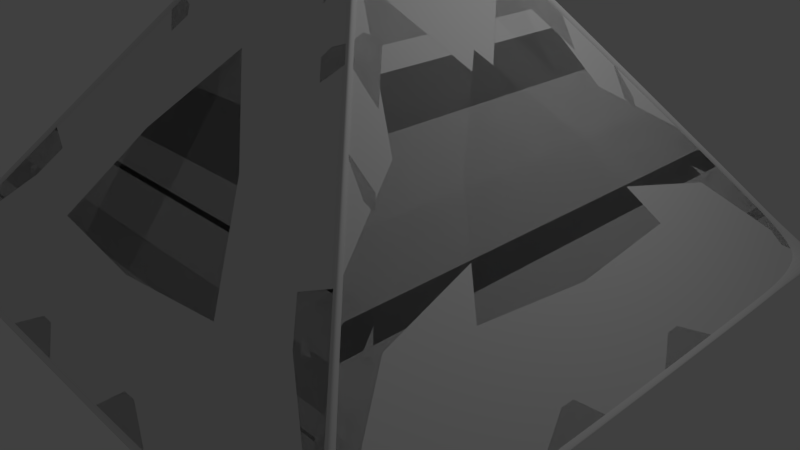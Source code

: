 # Source: frame0.blend  (saved by Blender 2.79.0; exported with 4.5.12 LTS)
import bpy
from mathutils import Matrix  # noqa: F401  (used for matrix-valued properties, if any)

bpy.ops.wm.read_factory_settings(use_empty=True)
scene = bpy.context.scene
scene.name = 'Scene'

# ---- collections
col_collection_1 = bpy.data.collections.new('Collection 1'); scene.collection.children.link(col_collection_1)

# ---- materials (node trees are filled in below, after node groups)
mat_material = bpy.data.materials.new('Material')
mat_material.alpha_threshold = 0.0
mat_material.use_transparent_shadow = False
mat_material.roughness = 0.5
mat_material.line_color = (0.0, 0.0, 0.0, 1.0)

# ---- material node trees

# ---- world
world_world = bpy.data.worlds.new('World'); scene.world = world_world
world_world.color = (0.05088, 0.05088, 0.05088)
world_world.use_sun_shadow = False
world_world.sun_shadow_jitter_overblur = 0.0
world_world.cycles.sampling_method = 'MANUAL'

# ---- cameras
cam_camera = bpy.data.cameras.new('Camera')
cam_camera.clip_end = 100.0
cam_camera.lens = 35.0
cam_camera.sensor_width = 32.0
cam_camera.sensor_height = 18.0
cam_camera.ortho_scale = 7.314
cam_camera.dof.focus_distance = 0.0
cam_camera.dof.aperture_fstop = 128.0

# ---- lights
light_lamp = bpy.data.lights.new('Lamp', 'POINT')
light_lamp.transmission_factor = 0.0
light_lamp.cutoff_distance = 30.0
light_lamp.energy = 100.0
light_lamp.shadow_buffer_clip_start = 1.001
light_lamp.shadow_soft_size = 0.1
light_lamp.shadow_maximum_resolution = 0.006
light_lamp.use_absolute_resolution = True

# ---- meshes
me_cube_007 = bpy.data.meshes.new('Cube.007')
me_cube_007.from_pydata([(1.0, 1.0, -1.0), (1.0, -1.0, -1.0), (-1.0, -1.0, -1.0), (-1.0, 1.0, -1.0), (-1.341e-07, -1.788e-07, 0.2825)], [], [(0, 1, 2, 3), (0, 4, 1), (1, 4, 2), (2, 4, 3), (4, 0, 3)])
_uv = me_cube_007.uv_layers.new(name='UVMap')
_uv.uv.foreach_set('vector', [0.5, 0.8807, 0.1193, 0.5, 0.5, 0.1193, 0.8807, 0.5, 0.5, 0.8807, 9.998e-05, 0.9999, 0.1193, 0.5, 0.1193, 0.5, 0.0001, 9.998e-05, 0.5, 0.1193, 0.5, 0.1193, 0.9999, 0.0001001, 0.8807, 0.5, 0.9999, 0.9999, 0.5, 0.8807, 0.8807, 0.5])
me_cube_007.materials.append(mat_material)
me_cube_007.use_remesh_preserve_volume = False
me_cube_007.use_remesh_preserve_attributes = False
me_cube_007.use_mirror_vertex_groups = False
me_cube_007.update()
me_cube_006 = bpy.data.meshes.new('Cube.006')
me_cube_006.from_pydata([(0.9328, 0.2469, -0.9865), (0.9326, 0.3704, -0.9861), (0.9331, 0.1235, -0.9868), (0.2469, 0.9328, -0.9865), (0.1235, 0.9331, -0.9868), (0.3704, 0.9326, -0.9861), (0.7424, 0.9244, -0.9833), (0.9244, 0.7424, -0.9833), (0.6172, 0.9312, -0.985), (0.8955, 0.8955, -0.9818), (0.9312, 0.6172, -0.985), (0.2469, -0.9328, -0.9865), (0.3704, -0.9326, -0.9861), (0.1235, -0.9331, -0.9868), (0.9328, -0.2469, -0.9865), (0.9331, -0.1235, -0.9868), (0.9326, -0.3704, -0.9861), (0.9244, -0.7424, -0.9833), (0.7424, -0.9244, -0.9833), (0.9312, -0.6172, -0.985), (0.8955, -0.8955, -0.9818), (0.6172, -0.9312, -0.985), (-0.9328, -0.2469, -0.9865), (-0.9326, -0.3704, -0.9861), (-0.9331, -0.1235, -0.9868), (-0.2469, -0.9328, -0.9865), (-0.1235, -0.9331, -0.9868), (-0.3704, -0.9326, -0.9861), (-0.7424, -0.9244, -0.9833), (-0.9244, -0.7424, -0.9833), (-0.6172, -0.9312, -0.985), (-0.8955, -0.8955, -0.9818), (-0.9312, -0.6172, -0.985), (-0.2469, 0.9328, -0.9865), (-0.3704, 0.9326, -0.9861), (-0.1235, 0.9331, -0.9868), (-0.9328, 0.2469, -0.9865), (-0.9331, 0.1235, -0.9868), (-0.9326, 0.3704, -0.9861), (-0.9244, 0.7424, -0.9833), (-0.7424, 0.9244, -0.9833), (-0.9312, 0.6172, -0.985), (-0.8955, 0.8955, -0.9818), (-0.6172, 0.9312, -0.985), (0.6153, 0.5911, -0.5336), (0.675, 0.6502, -0.611), (0.5555, 0.5319, -0.4563), (0.951, 0.243, -0.971), (0.9515, 0.1215, -0.9717), (0.9504, 0.3645, -0.9702), (0.9429, 0.729, -0.9628), (0.8538, 0.8219, -0.8461), (0.9483, 0.6073, -0.9677), (0.9294, 0.8655, -0.9408), (0.7945, 0.7675, -0.7664), (0.3757, -0.3516, -0.2264), (0.3157, -0.2909, -0.1502), (0.4358, -0.4121, -0.3027), (0.3757, 0.3516, -0.2264), (0.4358, 0.4121, -0.3027), (0.3157, 0.2909, -0.1502), (0.1356, 0.1015, 0.07474), (0.1356, -0.1015, 0.07474), (0.1957, 0.1685, 0.001586), (0.07891, -1.628e-07, 0.1466), (0.1957, -0.1685, 0.001586), (0.951, -0.243, -0.971), (0.9504, -0.3645, -0.9702), (0.9515, -0.1215, -0.9717), (0.6153, -0.5911, -0.5336), (0.5555, -0.5319, -0.4563), (0.675, -0.6502, -0.611), (0.8538, -0.8219, -0.8461), (0.9429, -0.729, -0.9628), (0.7945, -0.7675, -0.7664), (0.9294, -0.8655, -0.9408), (0.9483, -0.6073, -0.9677), (0.5911, -0.6153, -0.5336), (0.6502, -0.675, -0.611), (0.5319, -0.5555, -0.4563), (0.243, -0.951, -0.971), (0.1215, -0.9515, -0.9717), (0.3645, -0.9504, -0.9702), (0.729, -0.9429, -0.9628), (0.8219, -0.8538, -0.8461), (0.6073, -0.9483, -0.9677), (0.8655, -0.9294, -0.9408), (0.7675, -0.7945, -0.7664), (-0.3516, -0.3757, -0.2264), (-0.2909, -0.3157, -0.1502), (-0.4121, -0.4358, -0.3027), (0.3516, -0.3757, -0.2264), (0.4121, -0.4358, -0.3027), (0.2909, -0.3157, -0.1502), (0.1015, -0.1356, 0.07474), (-0.1015, -0.1356, 0.07474), (0.1685, -0.1957, 0.001586), (-1.17e-07, -0.07891, 0.1466), (-0.1685, -0.1957, 0.001586), (-0.243, -0.951, -0.971), (-0.3645, -0.9504, -0.9702), (-0.1215, -0.9515, -0.9717), (-0.5911, -0.6153, -0.5336), (-0.5319, -0.5555, -0.4563), (-0.6502, -0.675, -0.611), (-0.8219, -0.8538, -0.8461), (-0.729, -0.9429, -0.9628), (-0.7675, -0.7945, -0.7664), (-0.8655, -0.9294, -0.9408), (-0.6073, -0.9483, -0.9677), (-0.6153, -0.5911, -0.5336), (-0.675, -0.6502, -0.611), (-0.5555, -0.5319, -0.4563), (-0.951, -0.243, -0.971), (-0.9515, -0.1215, -0.9717), (-0.9504, -0.3645, -0.9702), (-0.9429, -0.729, -0.9628), (-0.8538, -0.8219, -0.8461), (-0.9483, -0.6073, -0.9677), (-0.9294, -0.8655, -0.9408), (-0.7945, -0.7675, -0.7664), (-0.3757, 0.3516, -0.2264), (-0.3157, 0.2909, -0.1502), (-0.4358, 0.4121, -0.3027), (-0.3757, -0.3516, -0.2264), (-0.4358, -0.4121, -0.3027), (-0.3157, -0.2909, -0.1502), (-0.1356, -0.1015, 0.07474), (-0.1356, 0.1015, 0.07474), (-0.1957, -0.1685, 0.001586), (-0.07891, -1.342e-07, 0.1466), (-0.1957, 0.1685, 0.001586), (-0.951, 0.243, -0.971), (-0.9504, 0.3645, -0.9702), (-0.9515, 0.1215, -0.9717), (-0.6153, 0.5911, -0.5336), (-0.5555, 0.5319, -0.4563), (-0.675, 0.6502, -0.611), (-0.8538, 0.8219, -0.8461), (-0.9429, 0.729, -0.9628), (-0.7945, 0.7675, -0.7664), (-0.9294, 0.8655, -0.9408), (-0.9483, 0.6073, -0.9677), (0.3516, 0.3757, -0.2264), (0.2909, 0.3157, -0.1502), (0.4121, 0.4358, -0.3027), (-0.3516, 0.3757, -0.2264), (-0.4121, 0.4358, -0.3027), (-0.2909, 0.3157, -0.1502), (-0.1015, 0.1356, 0.07474), (0.1015, 0.1356, 0.07474), (-0.1685, 0.1957, 0.001586), (-9.768e-08, 0.07891, 0.1466), (0.1685, 0.1957, 0.001586), (0.243, 0.951, -0.971), (0.3645, 0.9504, -0.9702), (0.1215, 0.9515, -0.9717), (0.5911, 0.6153, -0.5336), (0.5319, 0.5555, -0.4563), (0.6502, 0.675, -0.611), (0.8219, 0.8538, -0.8461), (0.729, 0.9429, -0.9628), (0.7675, 0.7945, -0.7664), (0.8655, 0.9294, -0.9408), (0.6073, 0.9483, -0.9677), (-0.5911, 0.6153, -0.5336), (-0.6502, 0.675, -0.611), (-0.5319, 0.5555, -0.4563), (-0.243, 0.951, -0.971), (-0.1215, 0.9515, -0.9717), (-0.3645, 0.9504, -0.9702), (-0.729, 0.9429, -0.9628), (-0.8219, 0.8538, -0.8461), (-0.6073, 0.9483, -0.9677), (-0.8655, 0.9294, -0.9408), (-0.7675, 0.7945, -0.7664), (0.9332, -2.275e-08, -0.987), (0.4938, 0.9322, -0.9857), (0.9322, 0.4938, -0.9857), (-5.716e-08, -0.9332, -0.987), (0.9322, -0.4938, -0.9857), (0.4938, -0.9322, -0.9857), (-0.9332, 2.545e-07, -0.987), (-0.4938, -0.9322, -0.9857), (-0.9322, -0.4938, -0.9857), (1.715e-07, 0.9332, -0.987), (-0.9322, 0.4938, -0.9857), (-0.4938, 0.9322, -0.9857), (0.4957, 0.4723, -0.3792), (0.9496, 0.4859, -0.9692), (0.7348, 0.7091, -0.6885), (0.4957, -0.4723, -0.3792), (0.2557, 0.23, -0.0741), (0.2557, -0.23, -0.0741), (0.9518, -2.935e-08, -0.972), (0.7348, -0.7091, -0.6885), (0.9496, -0.4859, -0.9692), (0.4723, -0.4957, -0.3792), (0.4859, -0.9496, -0.9692), (0.7091, -0.7348, -0.6885), (-0.4723, -0.4957, -0.3792), (0.23, -0.2557, -0.0741), (-0.23, -0.2557, -0.0741), (-6.029e-08, -0.9518, -0.972), (-0.7091, -0.7348, -0.6885), (-0.4859, -0.9496, -0.9692), (-0.4957, -0.4723, -0.3792), (-0.9496, -0.4859, -0.9692), (-0.7348, -0.7091, -0.6885), (-0.4957, 0.4723, -0.3792), (-0.2557, -0.23, -0.0741), (-0.2557, 0.23, -0.0741), (-0.9518, 2.543e-07, -0.972), (-0.7348, 0.7091, -0.6885), (-0.9496, 0.4859, -0.9692), (0.4723, 0.4957, -0.3792), (-0.23, 0.2557, -0.0741), (0.23, 0.2557, -0.0741), (1.715e-07, 0.9518, -0.972), (0.7091, 0.7348, -0.6885), (0.4859, 0.9496, -0.9692), (-0.4723, 0.4957, -0.3792), (-0.4859, 0.9496, -0.9692), (-0.7091, 0.7348, -0.6885), (1.018, 0.8904, -1.005), (1.0, 0.75, -1.0), (1.0, 0.625, -1.0), (1.0, 0.375, -1.0), (1.0, 0.25, -1.0), (1.0, 0.125, -1.0), (1.0, -0.125, -1.0), (1.0, -0.25, -1.0), (1.0, -0.375, -1.0), (1.0, -0.625, -1.0), (1.0, -0.75, -1.0), (1.018, -0.8904, -1.005), (0.8904, 1.018, -1.005), (0.75, 1.0, -1.0), (0.625, 1.0, -1.0), (0.375, 1.0, -1.0), (0.25, 1.0, -1.0), (0.125, 1.0, -1.0), (-0.125, 1.0, -1.0), (-0.25, 1.0, -1.0), (-0.375, 1.0, -1.0), (-0.625, 1.0, -1.0), (-0.75, 1.0, -1.0), (-0.8904, 1.018, -1.005), (0.954, 0.954, -0.9239), (0.875, 0.875, -0.8397), (0.8125, 0.8125, -0.7595), (0.6875, 0.6875, -0.5992), (0.625, 0.625, -0.5191), (0.5625, 0.5625, -0.4389), (0.4375, 0.4375, -0.2786), (0.375, 0.375, -0.1984), (0.3125, 0.3125, -0.1183), (0.1875, 0.1875, 0.04203), (0.125, 0.125, 0.1222), (0.0636, 0.0636, 0.218), (0.8904, -1.018, -1.005), (0.75, -1.0, -1.0), (0.625, -1.0, -1.0), (0.375, -1.0, -1.0), (0.25, -1.0, -1.0), (0.125, -1.0, -1.0), (-0.125, -1.0, -1.0), (-0.25, -1.0, -1.0), (-0.375, -1.0, -1.0), (-0.625, -1.0, -1.0), (-0.75, -1.0, -1.0), (-0.8904, -1.018, -1.005), (-1.018, -0.8904, -1.005), (-1.0, -0.75, -1.0), (-1.0, -0.625, -1.0), (-1.0, -0.375, -1.0), (-1.0, -0.25, -1.0), (-1.0, -0.125, -1.0), (-1.0, 0.125, -1.0), (-1.0, 0.25, -1.0), (-1.0, 0.375, -1.0), (-1.0, 0.625, -1.0), (-1.0, 0.75, -1.0), (-1.018, 0.8904, -1.005), (0.954, -0.954, -0.9239), (0.875, -0.875, -0.8397), (0.8125, -0.8125, -0.7595), (0.6875, -0.6875, -0.5992), (0.625, -0.625, -0.5191), (0.5625, -0.5625, -0.4389), (0.4375, -0.4375, -0.2786), (0.375, -0.375, -0.1984), (0.3125, -0.3125, -0.1183), (0.1875, -0.1875, 0.04203), (0.125, -0.125, 0.1222), (0.0636, -0.0636, 0.218), (-0.954, -0.954, -0.9239), (-0.875, -0.875, -0.8397), (-0.8125, -0.8125, -0.7595), (-0.6875, -0.6875, -0.5992), (-0.625, -0.625, -0.5191), (-0.5625, -0.5625, -0.4389), (-0.4375, -0.4375, -0.2786), (-0.375, -0.375, -0.1984), (-0.3125, -0.3125, -0.1183), (-0.1875, -0.1875, 0.04203), (-0.125, -0.125, 0.1222), (-0.0636, -0.0636, 0.218), (-0.954, 0.954, -0.9239), (-0.875, 0.875, -0.8397), (-0.8125, 0.8125, -0.7595), (-0.6875, 0.6875, -0.5992), (-0.625, 0.625, -0.5191), (-0.5625, 0.5625, -0.4389), (-0.4375, 0.4375, -0.2786), (-0.375, 0.375, -0.1984), (-0.3125, 0.3125, -0.1183), (-0.1875, 0.1875, 0.04203), (-0.125, 0.125, 0.1222), (-0.0636, 0.0636, 0.218), (1.0, 0.5, -1.0), (1.0, -2.98e-08, -1.0), (1.0, -0.5, -1.0), (0.5, 1.0, -1.0), (1.788e-07, 1.0, -1.0), (-0.5, 1.0, -1.0), (0.75, 0.75, -0.6794), (0.5, 0.5, -0.3587), (0.25, 0.25, -0.03812), (0.5, -1.0, -1.0), (-5.96e-08, -1.0, -1.0), (-0.5, -1.0, -1.0), (-1.0, -0.5, -1.0), (-1.0, 2.682e-07, -1.0), (-1.0, 0.5, -1.0), (0.75, -0.75, -0.6794), (0.5, -0.5, -0.3587), (0.25, -0.25, -0.03812), (-0.75, -0.75, -0.6794), (-0.5, -0.5, -0.3587), (-0.25, -0.25, -0.03812), (-0.75, 0.75, -0.6794), (-0.5, 0.5, -0.3587), (-0.25, 0.25, -0.03812), (1.018, 1.018, -1.005), (1.018, -1.018, -1.005), (-1.018, -1.018, -1.005), (-1.018, 1.018, -1.005), (-1.369e-07, -1.826e-07, 0.2995)], [], [(0, 1, 227, 228), (1, 178, 320, 227), (0, 228, 229, 2), (2, 229, 321, 176), (3, 4, 241, 240), (4, 185, 324, 241), (3, 240, 239, 5), (5, 239, 323, 177), (6, 8, 238, 237), (8, 177, 323, 238), (7, 9, 224, 225), (6, 237, 236, 9), (9, 236, 344, 224), (7, 225, 226, 10), (10, 226, 320, 178), (11, 12, 263, 264), (12, 181, 329, 263), (11, 264, 265, 13), (13, 265, 330, 179), (14, 15, 230, 231), (15, 176, 321, 230), (14, 231, 232, 16), (16, 232, 322, 180), (17, 19, 233, 234), (19, 180, 322, 233), (18, 20, 260, 261), (17, 234, 235, 20), (20, 235, 345, 260), (18, 261, 262, 21), (21, 262, 329, 181), (22, 23, 275, 276), (23, 184, 332, 275), (22, 276, 277, 24), (24, 277, 333, 182), (25, 26, 266, 267), (26, 179, 330, 266), (25, 267, 268, 27), (27, 268, 331, 183), (28, 30, 269, 270), (30, 183, 331, 269), (29, 31, 272, 273), (28, 270, 271, 31), (31, 271, 346, 272), (29, 273, 274, 32), (32, 274, 332, 184), (33, 34, 244, 243), (34, 187, 325, 244), (33, 243, 242, 35), (35, 242, 324, 185), (36, 37, 278, 279), (37, 182, 333, 278), (36, 279, 280, 38), (38, 280, 334, 186), (39, 41, 281, 282), (41, 186, 334, 281), (40, 42, 247, 246), (39, 282, 283, 42), (42, 283, 347, 247), (40, 246, 245, 43), (43, 245, 325, 187), (44, 45, 251, 252), (45, 190, 326, 251), (44, 252, 253, 46), (46, 253, 327, 188), (47, 48, 229, 228), (48, 194, 321, 229), (47, 228, 227, 49), (49, 227, 320, 189), (50, 52, 226, 225), (52, 189, 320, 226), (51, 53, 248, 249), (50, 225, 224, 53), (53, 224, 344, 248), (51, 249, 250, 54), (54, 250, 326, 190), (55, 56, 292, 291), (56, 193, 337, 292), (55, 291, 290, 57), (57, 290, 336, 191), (58, 59, 254, 255), (59, 188, 327, 254), (58, 255, 256, 60), (60, 256, 328, 192), (61, 63, 257, 258), (63, 192, 328, 257), (62, 64, 295, 294), (61, 258, 259, 64), (64, 259, 348, 295), (62, 294, 293, 65), (65, 293, 337, 193), (66, 67, 232, 231), (67, 196, 322, 232), (66, 231, 230, 68), (68, 230, 321, 194), (69, 70, 289, 288), (70, 191, 336, 289), (69, 288, 287, 71), (71, 287, 335, 195), (72, 74, 286, 285), (74, 195, 335, 286), (73, 75, 235, 234), (72, 285, 284, 75), (75, 284, 345, 235), (73, 234, 233, 76), (76, 233, 322, 196), (77, 78, 287, 288), (78, 199, 335, 287), (77, 288, 289, 79), (79, 289, 336, 197), (80, 81, 265, 264), (81, 203, 330, 265), (80, 264, 263, 82), (82, 263, 329, 198), (83, 85, 262, 261), (85, 198, 329, 262), (84, 86, 284, 285), (83, 261, 260, 86), (86, 260, 345, 284), (84, 285, 286, 87), (87, 286, 335, 199), (88, 89, 304, 303), (89, 202, 340, 304), (88, 303, 302, 90), (90, 302, 339, 200), (91, 92, 290, 291), (92, 197, 336, 290), (91, 291, 292, 93), (93, 292, 337, 201), (94, 96, 293, 294), (96, 201, 337, 293), (95, 97, 307, 306), (94, 294, 295, 97), (97, 295, 348, 307), (95, 306, 305, 98), (98, 305, 340, 202), (99, 100, 268, 267), (100, 205, 331, 268), (99, 267, 266, 101), (101, 266, 330, 203), (102, 103, 301, 300), (103, 200, 339, 301), (102, 300, 299, 104), (104, 299, 338, 204), (105, 107, 298, 297), (107, 204, 338, 298), (106, 108, 271, 270), (105, 297, 296, 108), (108, 296, 346, 271), (106, 270, 269, 109), (109, 269, 331, 205), (110, 111, 299, 300), (111, 208, 338, 299), (110, 300, 301, 112), (112, 301, 339, 206), (113, 114, 277, 276), (114, 212, 333, 277), (113, 276, 275, 115), (115, 275, 332, 207), (116, 118, 274, 273), (118, 207, 332, 274), (117, 119, 296, 297), (116, 273, 272, 119), (119, 272, 346, 296), (117, 297, 298, 120), (120, 298, 338, 208), (121, 122, 316, 315), (122, 211, 343, 316), (121, 315, 314, 123), (123, 314, 342, 209), (124, 125, 302, 303), (125, 206, 339, 302), (124, 303, 304, 126), (126, 304, 340, 210), (127, 129, 305, 306), (129, 210, 340, 305), (128, 130, 319, 318), (127, 306, 307, 130), (130, 307, 348, 319), (128, 318, 317, 131), (131, 317, 343, 211), (132, 133, 280, 279), (133, 214, 334, 280), (132, 279, 278, 134), (134, 278, 333, 212), (135, 136, 313, 312), (136, 209, 342, 313), (135, 312, 311, 137), (137, 311, 341, 213), (138, 140, 310, 309), (140, 213, 341, 310), (139, 141, 283, 282), (138, 309, 308, 141), (141, 308, 347, 283), (139, 282, 281, 142), (142, 281, 334, 214), (143, 144, 256, 255), (144, 217, 328, 256), (143, 255, 254, 145), (145, 254, 327, 215), (146, 147, 314, 315), (147, 221, 342, 314), (146, 315, 316, 148), (148, 316, 343, 216), (149, 151, 317, 318), (151, 216, 343, 317), (150, 152, 259, 258), (149, 318, 319, 152), (152, 319, 348, 259), (150, 258, 257, 153), (153, 257, 328, 217), (154, 155, 239, 240), (155, 220, 323, 239), (154, 240, 241, 156), (156, 241, 324, 218), (157, 158, 253, 252), (158, 215, 327, 253), (157, 252, 251, 159), (159, 251, 326, 219), (160, 162, 250, 249), (162, 219, 326, 250), (161, 163, 236, 237), (160, 249, 248, 163), (163, 248, 344, 236), (161, 237, 238, 164), (164, 238, 323, 220), (165, 166, 311, 312), (166, 223, 341, 311), (165, 312, 313, 167), (167, 313, 342, 221), (168, 169, 242, 243), (169, 218, 324, 242), (168, 243, 244, 170), (170, 244, 325, 222), (171, 173, 245, 246), (173, 222, 325, 245), (172, 174, 308, 309), (171, 246, 247, 174), (174, 247, 347, 308), (172, 309, 310, 175), (175, 310, 341, 223), (205, 100, 27, 183), (26, 25, 99, 101), (176, 15, 68, 194), (178, 189, 52, 10), (218, 185, 4, 156), (154, 156, 4, 3), (11, 80, 82, 12), (170, 222, 187, 34), (99, 25, 27, 100), (28, 31, 108, 106), (173, 171, 40, 43), (118, 32, 184, 207), (18, 21, 85, 83), (174, 172, 138, 141), (89, 126, 210, 202), (216, 211, 122, 148), (56, 93, 201, 193), (153, 217, 192, 63), (201, 96, 65, 193), (96, 94, 62, 65), (124, 126, 89, 88), (190, 45, 159, 219), (167, 136, 135, 165), (77, 79, 70, 69), (70, 79, 197, 191), (204, 107, 120, 208), (175, 223, 213, 140), (98, 129, 127, 95), (58, 60, 144, 143), (146, 148, 122, 121), (125, 124, 88, 90), (192, 217, 144, 60), (151, 131, 211, 216), (111, 110, 102, 104), (84, 87, 74, 72), (203, 179, 26, 101), (172, 175, 140, 138), (195, 199, 78, 71), (208, 111, 104, 204), (97, 95, 127, 130), (152, 150, 61, 64), (112, 206, 200, 103), (215, 158, 46, 188), (102, 110, 112, 103), (55, 91, 93, 56), (188, 59, 145, 215), (125, 90, 200, 206), (143, 145, 59, 58), (210, 129, 98, 202), (151, 149, 128, 131), (150, 153, 63, 61), (223, 166, 137, 213), (87, 199, 195, 74), (53, 51, 160, 163), (72, 75, 86, 84), (117, 120, 107, 105), (167, 221, 209, 136), (221, 147, 123, 209), (158, 157, 44, 46), (71, 78, 77, 69), (92, 91, 55, 57), (152, 130, 128, 149), (94, 97, 64, 62), (162, 160, 51, 54), (123, 147, 146, 121), (157, 159, 45, 44), (166, 165, 135, 137), (219, 162, 54, 190), (119, 117, 105, 108), (130, 152, 64, 97), (52, 50, 7, 10), (22, 113, 115, 23), (212, 182, 37, 134), (132, 134, 37, 36), (0, 47, 49, 1), (179, 203, 81, 13), (196, 67, 16, 180), (155, 154, 3, 5), (142, 214, 186, 41), (142, 41, 39, 139), (163, 161, 6, 9), (207, 184, 23, 115), (32, 118, 116, 29), (50, 53, 9, 7), (119, 108, 31), (86, 75, 20), (176, 194, 48, 2), (13, 81, 80, 11), (185, 218, 169, 35), (24, 114, 113, 22), (133, 132, 36, 38), (220, 177, 8, 164), (33, 168, 170, 34), (161, 164, 8, 6), (181, 198, 85, 21), (163, 9, 53), (171, 174, 42, 40), (220, 155, 5, 177), (29, 116, 119, 31), (83, 86, 20, 18), (109, 205, 183, 30), (73, 76, 19, 17), (12, 82, 198, 181), (38, 186, 214, 133), (35, 169, 168, 33), (182, 212, 114, 24), (1, 49, 189, 178), (67, 66, 14, 16), (2, 48, 47, 0), (66, 68, 15, 14), (106, 109, 30, 28), (180, 19, 76, 196), (141, 42, 174), (141, 139, 39, 42), (222, 173, 43, 187), (75, 73, 17, 20), (191, 197, 92, 57)])
me_cube_006.materials.append(mat_material)
me_cube_006.use_remesh_preserve_volume = False
me_cube_006.use_remesh_preserve_attributes = False
me_cube_006.use_mirror_vertex_groups = False
me_cube_006.update()
me_cube_005 = bpy.data.meshes.new('Cube.005')
me_cube_005.from_pydata([(0.9328, 0.2469, -0.9865), (0.9326, 0.3704, -0.9861), (0.9331, 0.1235, -0.9868), (0.2469, 0.9328, -0.9865), (0.1235, 0.9331, -0.9868), (0.3704, 0.9326, -0.9861), (0.7424, 0.9244, -0.9833), (0.9244, 0.7424, -0.9833), (0.6172, 0.9312, -0.985), (0.8955, 0.8955, -0.9818), (0.9312, 0.6172, -0.985), (0.2469, -0.9328, -0.9865), (0.3704, -0.9326, -0.9861), (0.1235, -0.9331, -0.9868), (0.9328, -0.2469, -0.9865), (0.9331, -0.1235, -0.9868), (0.9326, -0.3704, -0.9861), (0.9244, -0.7424, -0.9833), (0.7424, -0.9244, -0.9833), (0.9312, -0.6172, -0.985), (0.8955, -0.8955, -0.9818), (0.6172, -0.9312, -0.985), (-0.9328, -0.2469, -0.9865), (-0.9326, -0.3704, -0.9861), (-0.9331, -0.1235, -0.9868), (-0.2469, -0.9328, -0.9865), (-0.1235, -0.9331, -0.9868), (-0.3704, -0.9326, -0.9861), (-0.7424, -0.9244, -0.9833), (-0.9244, -0.7424, -0.9833), (-0.6172, -0.9312, -0.985), (-0.8955, -0.8955, -0.9818), (-0.9312, -0.6172, -0.985), (-0.2469, 0.9328, -0.9865), (-0.3704, 0.9326, -0.9861), (-0.1235, 0.9331, -0.9868), (-0.9328, 0.2469, -0.9865), (-0.9331, 0.1235, -0.9868), (-0.9326, 0.3704, -0.9861), (-0.9244, 0.7424, -0.9833), (-0.7424, 0.9244, -0.9833), (-0.9312, 0.6172, -0.985), (-0.8955, 0.8955, -0.9818), (-0.6172, 0.9312, -0.985), (0.6153, 0.5911, -0.5336), (0.675, 0.6502, -0.611), (0.5555, 0.5319, -0.4563), (0.951, 0.243, -0.971), (0.9515, 0.1215, -0.9717), (0.9504, 0.3645, -0.9702), (0.9429, 0.729, -0.9628), (0.8538, 0.8219, -0.8461), (0.9483, 0.6073, -0.9677), (0.9294, 0.8655, -0.9408), (0.7945, 0.7675, -0.7664), (0.3757, -0.3516, -0.2264), (0.3157, -0.2909, -0.1502), (0.4358, -0.4121, -0.3027), (0.3757, 0.3516, -0.2264), (0.4358, 0.4121, -0.3027), (0.3157, 0.2909, -0.1502), (0.1356, 0.1015, 0.07474), (0.1356, -0.1015, 0.07474), (0.1957, 0.1685, 0.001586), (0.07891, -1.628e-07, 0.1466), (0.1957, -0.1685, 0.001586), (0.951, -0.243, -0.971), (0.9504, -0.3645, -0.9702), (0.9515, -0.1215, -0.9717), (0.6153, -0.5911, -0.5336), (0.5555, -0.5319, -0.4563), (0.675, -0.6502, -0.611), (0.8538, -0.8219, -0.8461), (0.9429, -0.729, -0.9628), (0.7945, -0.7675, -0.7664), (0.9294, -0.8655, -0.9408), (0.9483, -0.6073, -0.9677), (0.5911, -0.6153, -0.5336), (0.6502, -0.675, -0.611), (0.5319, -0.5555, -0.4563), (0.243, -0.951, -0.971), (0.1215, -0.9515, -0.9717), (0.3645, -0.9504, -0.9702), (0.729, -0.9429, -0.9628), (0.8219, -0.8538, -0.8461), (0.6073, -0.9483, -0.9677), (0.8655, -0.9294, -0.9408), (0.7675, -0.7945, -0.7664), (-0.3516, -0.3757, -0.2264), (-0.2909, -0.3157, -0.1502), (-0.4121, -0.4358, -0.3027), (0.3516, -0.3757, -0.2264), (0.4121, -0.4358, -0.3027), (0.2909, -0.3157, -0.1502), (0.1015, -0.1356, 0.07474), (-0.1015, -0.1356, 0.07474), (0.1685, -0.1957, 0.001586), (-1.17e-07, -0.07891, 0.1466), (-0.1685, -0.1957, 0.001586), (-0.243, -0.951, -0.971), (-0.3645, -0.9504, -0.9702), (-0.1215, -0.9515, -0.9717), (-0.5911, -0.6153, -0.5336), (-0.5319, -0.5555, -0.4563), (-0.6502, -0.675, -0.611), (-0.8219, -0.8538, -0.8461), (-0.729, -0.9429, -0.9628), (-0.7675, -0.7945, -0.7664), (-0.8655, -0.9294, -0.9408), (-0.6073, -0.9483, -0.9677), (-0.6153, -0.5911, -0.5336), (-0.675, -0.6502, -0.611), (-0.5555, -0.5319, -0.4563), (-0.951, -0.243, -0.971), (-0.9515, -0.1215, -0.9717), (-0.9504, -0.3645, -0.9702), (-0.9429, -0.729, -0.9628), (-0.8538, -0.8219, -0.8461), (-0.9483, -0.6073, -0.9677), (-0.9294, -0.8655, -0.9408), (-0.7945, -0.7675, -0.7664), (-0.3757, 0.3516, -0.2264), (-0.3157, 0.2909, -0.1502), (-0.4358, 0.4121, -0.3027), (-0.3757, -0.3516, -0.2264), (-0.4358, -0.4121, -0.3027), (-0.3157, -0.2909, -0.1502), (-0.1356, -0.1015, 0.07474), (-0.1356, 0.1015, 0.07474), (-0.1957, -0.1685, 0.001586), (-0.07891, -1.342e-07, 0.1466), (-0.1957, 0.1685, 0.001586), (-0.951, 0.243, -0.971), (-0.9504, 0.3645, -0.9702), (-0.9515, 0.1215, -0.9717), (-0.6153, 0.5911, -0.5336), (-0.5555, 0.5319, -0.4563), (-0.675, 0.6502, -0.611), (-0.8538, 0.8219, -0.8461), (-0.9429, 0.729, -0.9628), (-0.7945, 0.7675, -0.7664), (-0.9294, 0.8655, -0.9408), (-0.9483, 0.6073, -0.9677), (0.3516, 0.3757, -0.2264), (0.2909, 0.3157, -0.1502), (0.4121, 0.4358, -0.3027), (-0.3516, 0.3757, -0.2264), (-0.4121, 0.4358, -0.3027), (-0.2909, 0.3157, -0.1502), (-0.1015, 0.1356, 0.07474), (0.1015, 0.1356, 0.07474), (-0.1685, 0.1957, 0.001586), (-9.768e-08, 0.07891, 0.1466), (0.1685, 0.1957, 0.001586), (0.243, 0.951, -0.971), (0.3645, 0.9504, -0.9702), (0.1215, 0.9515, -0.9717), (0.5911, 0.6153, -0.5336), (0.5319, 0.5555, -0.4563), (0.6502, 0.675, -0.611), (0.8219, 0.8538, -0.8461), (0.729, 0.9429, -0.9628), (0.7675, 0.7945, -0.7664), (0.8655, 0.9294, -0.9408), (0.6073, 0.9483, -0.9677), (-0.5911, 0.6153, -0.5336), (-0.6502, 0.675, -0.611), (-0.5319, 0.5555, -0.4563), (-0.243, 0.951, -0.971), (-0.1215, 0.9515, -0.9717), (-0.3645, 0.9504, -0.9702), (-0.729, 0.9429, -0.9628), (-0.8219, 0.8538, -0.8461), (-0.6073, 0.9483, -0.9677), (-0.8655, 0.9294, -0.9408), (-0.7675, 0.7945, -0.7664), (0.9332, -2.275e-08, -0.987), (0.4938, 0.9322, -0.9857), (0.9322, 0.4938, -0.9857), (-5.716e-08, -0.9332, -0.987), (0.9322, -0.4938, -0.9857), (0.4938, -0.9322, -0.9857), (-0.9332, 2.545e-07, -0.987), (-0.4938, -0.9322, -0.9857), (-0.9322, -0.4938, -0.9857), (1.715e-07, 0.9332, -0.987), (-0.9322, 0.4938, -0.9857), (-0.4938, 0.9322, -0.9857), (0.4957, 0.4723, -0.3792), (0.9496, 0.4859, -0.9692), (0.7348, 0.7091, -0.6885), (0.4957, -0.4723, -0.3792), (0.2557, 0.23, -0.0741), (0.2557, -0.23, -0.0741), (0.9518, -2.935e-08, -0.972), (0.7348, -0.7091, -0.6885), (0.9496, -0.4859, -0.9692), (0.4723, -0.4957, -0.3792), (0.4859, -0.9496, -0.9692), (0.7091, -0.7348, -0.6885), (-0.4723, -0.4957, -0.3792), (0.23, -0.2557, -0.0741), (-0.23, -0.2557, -0.0741), (-6.029e-08, -0.9518, -0.972), (-0.7091, -0.7348, -0.6885), (-0.4859, -0.9496, -0.9692), (-0.4957, -0.4723, -0.3792), (-0.9496, -0.4859, -0.9692), (-0.7348, -0.7091, -0.6885), (-0.4957, 0.4723, -0.3792), (-0.2557, -0.23, -0.0741), (-0.2557, 0.23, -0.0741), (-0.9518, 2.543e-07, -0.972), (-0.7348, 0.7091, -0.6885), (-0.9496, 0.4859, -0.9692), (0.4723, 0.4957, -0.3792), (-0.23, 0.2557, -0.0741), (0.23, 0.2557, -0.0741), (1.715e-07, 0.9518, -0.972), (0.7091, 0.7348, -0.6885), (0.4859, 0.9496, -0.9692), (-0.4723, 0.4957, -0.3792), (-0.4859, 0.9496, -0.9692), (-0.7091, 0.7348, -0.6885), (1.018, 0.8904, -1.005), (1.0, 0.75, -1.0), (1.0, 0.625, -1.0), (1.0, 0.375, -1.0), (1.0, 0.25, -1.0), (1.0, 0.125, -1.0), (1.0, -0.125, -1.0), (1.0, -0.25, -1.0), (1.0, -0.375, -1.0), (1.0, -0.625, -1.0), (1.0, -0.75, -1.0), (1.018, -0.8904, -1.005), (0.8904, 1.018, -1.005), (0.75, 1.0, -1.0), (0.625, 1.0, -1.0), (0.375, 1.0, -1.0), (0.25, 1.0, -1.0), (0.125, 1.0, -1.0), (-0.125, 1.0, -1.0), (-0.25, 1.0, -1.0), (-0.375, 1.0, -1.0), (-0.625, 1.0, -1.0), (-0.75, 1.0, -1.0), (-0.8904, 1.018, -1.005), (0.954, 0.954, -0.9239), (0.875, 0.875, -0.8397), (0.8125, 0.8125, -0.7595), (0.6875, 0.6875, -0.5992), (0.625, 0.625, -0.5191), (0.5625, 0.5625, -0.4389), (0.4375, 0.4375, -0.2786), (0.375, 0.375, -0.1984), (0.3125, 0.3125, -0.1183), (0.1875, 0.1875, 0.04203), (0.125, 0.125, 0.1222), (0.0636, 0.0636, 0.218), (0.8904, -1.018, -1.005), (0.75, -1.0, -1.0), (0.625, -1.0, -1.0), (0.375, -1.0, -1.0), (0.25, -1.0, -1.0), (0.125, -1.0, -1.0), (-0.125, -1.0, -1.0), (-0.25, -1.0, -1.0), (-0.375, -1.0, -1.0), (-0.625, -1.0, -1.0), (-0.75, -1.0, -1.0), (-0.8904, -1.018, -1.005), (-1.018, -0.8904, -1.005), (-1.0, -0.75, -1.0), (-1.0, -0.625, -1.0), (-1.0, -0.375, -1.0), (-1.0, -0.25, -1.0), (-1.0, -0.125, -1.0), (-1.0, 0.125, -1.0), (-1.0, 0.25, -1.0), (-1.0, 0.375, -1.0), (-1.0, 0.625, -1.0), (-1.0, 0.75, -1.0), (-1.018, 0.8904, -1.005), (0.954, -0.954, -0.9239), (0.875, -0.875, -0.8397), (0.8125, -0.8125, -0.7595), (0.6875, -0.6875, -0.5992), (0.625, -0.625, -0.5191), (0.5625, -0.5625, -0.4389), (0.4375, -0.4375, -0.2786), (0.375, -0.375, -0.1984), (0.3125, -0.3125, -0.1183), (0.1875, -0.1875, 0.04203), (0.125, -0.125, 0.1222), (0.0636, -0.0636, 0.218), (-0.954, -0.954, -0.9239), (-0.875, -0.875, -0.8397), (-0.8125, -0.8125, -0.7595), (-0.6875, -0.6875, -0.5992), (-0.625, -0.625, -0.5191), (-0.5625, -0.5625, -0.4389), (-0.4375, -0.4375, -0.2786), (-0.375, -0.375, -0.1984), (-0.3125, -0.3125, -0.1183), (-0.1875, -0.1875, 0.04203), (-0.125, -0.125, 0.1222), (-0.0636, -0.0636, 0.218), (-0.954, 0.954, -0.9239), (-0.875, 0.875, -0.8397), (-0.8125, 0.8125, -0.7595), (-0.6875, 0.6875, -0.5992), (-0.625, 0.625, -0.5191), (-0.5625, 0.5625, -0.4389), (-0.4375, 0.4375, -0.2786), (-0.375, 0.375, -0.1984), (-0.3125, 0.3125, -0.1183), (-0.1875, 0.1875, 0.04203), (-0.125, 0.125, 0.1222), (-0.0636, 0.0636, 0.218), (1.0, 0.5, -1.0), (1.0, -2.98e-08, -1.0), (1.0, -0.5, -1.0), (0.5, 1.0, -1.0), (1.788e-07, 1.0, -1.0), (-0.5, 1.0, -1.0), (0.75, 0.75, -0.6794), (0.5, 0.5, -0.3587), (0.25, 0.25, -0.03812), (0.5, -1.0, -1.0), (-5.96e-08, -1.0, -1.0), (-0.5, -1.0, -1.0), (-1.0, -0.5, -1.0), (-1.0, 2.682e-07, -1.0), (-1.0, 0.5, -1.0), (0.75, -0.75, -0.6794), (0.5, -0.5, -0.3587), (0.25, -0.25, -0.03812), (-0.75, -0.75, -0.6794), (-0.5, -0.5, -0.3587), (-0.25, -0.25, -0.03812), (-0.75, 0.75, -0.6794), (-0.5, 0.5, -0.3587), (-0.25, 0.25, -0.03812), (1.018, 1.018, -1.005), (1.018, -1.018, -1.005), (-1.018, -1.018, -1.005), (-1.018, 1.018, -1.005), (-1.369e-07, -1.826e-07, 0.2995)], [], [(0, 1, 227, 228), (1, 178, 320, 227), (0, 228, 229, 2), (2, 229, 321, 176), (3, 4, 241, 240), (4, 185, 324, 241), (3, 240, 239, 5), (5, 239, 323, 177), (6, 8, 238, 237), (8, 177, 323, 238), (7, 9, 224, 225), (6, 237, 236, 9), (9, 236, 344, 224), (7, 225, 226, 10), (10, 226, 320, 178), (11, 12, 263, 264), (12, 181, 329, 263), (11, 264, 265, 13), (13, 265, 330, 179), (14, 15, 230, 231), (15, 176, 321, 230), (14, 231, 232, 16), (16, 232, 322, 180), (17, 19, 233, 234), (19, 180, 322, 233), (18, 20, 260, 261), (17, 234, 235, 20), (20, 235, 345, 260), (18, 261, 262, 21), (21, 262, 329, 181), (22, 23, 275, 276), (23, 184, 332, 275), (22, 276, 277, 24), (24, 277, 333, 182), (25, 26, 266, 267), (26, 179, 330, 266), (25, 267, 268, 27), (27, 268, 331, 183), (28, 30, 269, 270), (30, 183, 331, 269), (29, 31, 272, 273), (28, 270, 271, 31), (31, 271, 346, 272), (29, 273, 274, 32), (32, 274, 332, 184), (33, 34, 244, 243), (34, 187, 325, 244), (33, 243, 242, 35), (35, 242, 324, 185), (36, 37, 278, 279), (37, 182, 333, 278), (36, 279, 280, 38), (38, 280, 334, 186), (39, 41, 281, 282), (41, 186, 334, 281), (40, 42, 247, 246), (39, 282, 283, 42), (42, 283, 347, 247), (40, 246, 245, 43), (43, 245, 325, 187), (44, 45, 251, 252), (45, 190, 326, 251), (44, 252, 253, 46), (46, 253, 327, 188), (47, 48, 229, 228), (48, 194, 321, 229), (47, 228, 227, 49), (49, 227, 320, 189), (50, 52, 226, 225), (52, 189, 320, 226), (51, 53, 248, 249), (50, 225, 224, 53), (53, 224, 344, 248), (51, 249, 250, 54), (54, 250, 326, 190), (55, 56, 292, 291), (56, 193, 337, 292), (55, 291, 290, 57), (57, 290, 336, 191), (58, 59, 254, 255), (59, 188, 327, 254), (58, 255, 256, 60), (60, 256, 328, 192), (61, 63, 257, 258), (63, 192, 328, 257), (62, 64, 295, 294), (61, 258, 259, 64), (64, 259, 348, 295), (62, 294, 293, 65), (65, 293, 337, 193), (66, 67, 232, 231), (67, 196, 322, 232), (66, 231, 230, 68), (68, 230, 321, 194), (69, 70, 289, 288), (70, 191, 336, 289), (69, 288, 287, 71), (71, 287, 335, 195), (72, 74, 286, 285), (74, 195, 335, 286), (73, 75, 235, 234), (72, 285, 284, 75), (75, 284, 345, 235), (73, 234, 233, 76), (76, 233, 322, 196), (77, 78, 287, 288), (78, 199, 335, 287), (77, 288, 289, 79), (79, 289, 336, 197), (80, 81, 265, 264), (81, 203, 330, 265), (80, 264, 263, 82), (82, 263, 329, 198), (83, 85, 262, 261), (85, 198, 329, 262), (84, 86, 284, 285), (83, 261, 260, 86), (86, 260, 345, 284), (84, 285, 286, 87), (87, 286, 335, 199), (88, 89, 304, 303), (89, 202, 340, 304), (88, 303, 302, 90), (90, 302, 339, 200), (91, 92, 290, 291), (92, 197, 336, 290), (91, 291, 292, 93), (93, 292, 337, 201), (94, 96, 293, 294), (96, 201, 337, 293), (95, 97, 307, 306), (94, 294, 295, 97), (97, 295, 348, 307), (95, 306, 305, 98), (98, 305, 340, 202), (99, 100, 268, 267), (100, 205, 331, 268), (99, 267, 266, 101), (101, 266, 330, 203), (102, 103, 301, 300), (103, 200, 339, 301), (102, 300, 299, 104), (104, 299, 338, 204), (105, 107, 298, 297), (107, 204, 338, 298), (106, 108, 271, 270), (105, 297, 296, 108), (108, 296, 346, 271), (106, 270, 269, 109), (109, 269, 331, 205), (110, 111, 299, 300), (111, 208, 338, 299), (110, 300, 301, 112), (112, 301, 339, 206), (113, 114, 277, 276), (114, 212, 333, 277), (113, 276, 275, 115), (115, 275, 332, 207), (116, 118, 274, 273), (118, 207, 332, 274), (117, 119, 296, 297), (116, 273, 272, 119), (119, 272, 346, 296), (117, 297, 298, 120), (120, 298, 338, 208), (121, 122, 316, 315), (122, 211, 343, 316), (121, 315, 314, 123), (123, 314, 342, 209), (124, 125, 302, 303), (125, 206, 339, 302), (124, 303, 304, 126), (126, 304, 340, 210), (127, 129, 305, 306), (129, 210, 340, 305), (128, 130, 319, 318), (127, 306, 307, 130), (130, 307, 348, 319), (128, 318, 317, 131), (131, 317, 343, 211), (132, 133, 280, 279), (133, 214, 334, 280), (132, 279, 278, 134), (134, 278, 333, 212), (135, 136, 313, 312), (136, 209, 342, 313), (135, 312, 311, 137), (137, 311, 341, 213), (138, 140, 310, 309), (140, 213, 341, 310), (139, 141, 283, 282), (138, 309, 308, 141), (141, 308, 347, 283), (139, 282, 281, 142), (142, 281, 334, 214), (143, 144, 256, 255), (144, 217, 328, 256), (143, 255, 254, 145), (145, 254, 327, 215), (146, 147, 314, 315), (147, 221, 342, 314), (146, 315, 316, 148), (148, 316, 343, 216), (149, 151, 317, 318), (151, 216, 343, 317), (150, 152, 259, 258), (149, 318, 319, 152), (152, 319, 348, 259), (150, 258, 257, 153), (153, 257, 328, 217), (154, 155, 239, 240), (155, 220, 323, 239), (154, 240, 241, 156), (156, 241, 324, 218), (157, 158, 253, 252), (158, 215, 327, 253), (157, 252, 251, 159), (159, 251, 326, 219), (160, 162, 250, 249), (162, 219, 326, 250), (161, 163, 236, 237), (160, 249, 248, 163), (163, 248, 344, 236), (161, 237, 238, 164), (164, 238, 323, 220), (165, 166, 311, 312), (166, 223, 341, 311), (165, 312, 313, 167), (167, 313, 342, 221), (168, 169, 242, 243), (169, 218, 324, 242), (168, 243, 244, 170), (170, 244, 325, 222), (171, 173, 245, 246), (173, 222, 325, 245), (172, 174, 308, 309), (171, 246, 247, 174), (174, 247, 347, 308), (172, 309, 310, 175), (175, 310, 341, 223), (205, 100, 27, 183), (26, 25, 99, 101), (176, 15, 68, 194), (178, 189, 52, 10), (218, 185, 4, 156), (154, 156, 4, 3), (11, 80, 82, 12), (170, 222, 187, 34), (99, 25, 27, 100), (28, 31, 108, 106), (173, 171, 40, 43), (118, 32, 184, 207), (18, 21, 85, 83), (174, 172, 138, 141), (89, 126, 210, 202), (216, 211, 122, 148), (56, 93, 201, 193), (153, 217, 192, 63), (201, 96, 65, 193), (96, 94, 62, 65), (124, 126, 89, 88), (190, 45, 159, 219), (167, 136, 135, 165), (77, 79, 70, 69), (70, 79, 197, 191), (204, 107, 120, 208), (175, 223, 213, 140), (98, 129, 127, 95), (58, 60, 144, 143), (146, 148, 122, 121), (125, 124, 88, 90), (192, 217, 144, 60), (151, 131, 211, 216), (111, 110, 102, 104), (84, 87, 74, 72), (203, 179, 26, 101), (172, 175, 140, 138), (195, 199, 78, 71), (208, 111, 104, 204), (97, 95, 127, 130), (152, 150, 61, 64), (112, 206, 200, 103), (215, 158, 46, 188), (102, 110, 112, 103), (55, 91, 93, 56), (188, 59, 145, 215), (125, 90, 200, 206), (143, 145, 59, 58), (210, 129, 98, 202), (151, 149, 128, 131), (150, 153, 63, 61), (223, 166, 137, 213), (87, 199, 195, 74), (53, 51, 160, 163), (72, 75, 86, 84), (117, 120, 107, 105), (167, 221, 209, 136), (221, 147, 123, 209), (158, 157, 44, 46), (71, 78, 77, 69), (92, 91, 55, 57), (152, 130, 128, 149), (94, 97, 64, 62), (162, 160, 51, 54), (123, 147, 146, 121), (157, 159, 45, 44), (166, 165, 135, 137), (219, 162, 54, 190), (119, 117, 105, 108), (130, 152, 64, 97), (52, 50, 7, 10), (22, 113, 115, 23), (212, 182, 37, 134), (132, 134, 37, 36), (0, 47, 49, 1), (179, 203, 81, 13), (196, 67, 16, 180), (155, 154, 3, 5), (142, 214, 186, 41), (142, 41, 39, 139), (163, 161, 6, 9), (207, 184, 23, 115), (32, 118, 116, 29), (50, 53, 9, 7), (119, 108, 31), (86, 75, 20), (176, 194, 48, 2), (13, 81, 80, 11), (185, 218, 169, 35), (24, 114, 113, 22), (133, 132, 36, 38), (220, 177, 8, 164), (33, 168, 170, 34), (161, 164, 8, 6), (181, 198, 85, 21), (163, 9, 53), (171, 174, 42, 40), (220, 155, 5, 177), (29, 116, 119, 31), (83, 86, 20, 18), (109, 205, 183, 30), (73, 76, 19, 17), (12, 82, 198, 181), (38, 186, 214, 133), (35, 169, 168, 33), (182, 212, 114, 24), (1, 49, 189, 178), (67, 66, 14, 16), (2, 48, 47, 0), (66, 68, 15, 14), (106, 109, 30, 28), (180, 19, 76, 196), (141, 42, 174), (141, 139, 39, 42), (222, 173, 43, 187), (75, 73, 17, 20), (191, 197, 92, 57)])
me_cube_005.materials.append(mat_material)
me_cube_005.use_remesh_preserve_volume = False
me_cube_005.use_remesh_preserve_attributes = False
me_cube_005.use_mirror_vertex_groups = False
me_cube_005.update()
me_cube_004 = bpy.data.meshes.new('Cube.004')
me_cube_004.from_pydata([(0.8761, 0.2506, -1.0), (0.8761, 0.3758, -1.0), (0.8761, 0.1253, -1.0), (0.2506, 0.8761, -1.0), (0.1253, 0.8761, -1.0), (0.3758, 0.8761, -1.0), (0.7506, 0.8756, -1.0), (0.8756, 0.7506, -1.0), (0.6258, 0.8758, -1.0), (0.8753, 0.8753, -1.0), (0.8758, 0.6258, -1.0), (0.2506, -0.8761, -1.0), (0.3758, -0.8761, -1.0), (0.1253, -0.8761, -1.0), (0.8761, -0.2506, -1.0), (0.8761, -0.1253, -1.0), (0.8761, -0.3758, -1.0), (0.8756, -0.7506, -1.0), (0.7506, -0.8756, -1.0), (0.8758, -0.6258, -1.0), (0.8753, -0.8753, -1.0), (0.6258, -0.8758, -1.0), (-0.8761, -0.2506, -1.0), (-0.8761, -0.3758, -1.0), (-0.8761, -0.1253, -1.0), (-0.2506, -0.8761, -1.0), (-0.1253, -0.8761, -1.0), (-0.3758, -0.8761, -1.0), (-0.7506, -0.8756, -1.0), (-0.8756, -0.7506, -1.0), (-0.6258, -0.8758, -1.0), (-0.8753, -0.8753, -1.0), (-0.8758, -0.6258, -1.0), (-0.2506, 0.8761, -1.0), (-0.3758, 0.8761, -1.0), (-0.1253, 0.8761, -1.0), (-0.8761, 0.2506, -1.0), (-0.8761, 0.1253, -1.0), (-0.8761, 0.3758, -1.0), (-0.8756, 0.7506, -1.0), (-0.7506, 0.8756, -1.0), (-0.8758, 0.6258, -1.0), (-0.8753, 0.8753, -1.0), (-0.6258, 0.8758, -1.0), (0.6419, 0.543, -0.5408), (0.7012, 0.5996, -0.6168), (0.5827, 0.4863, -0.4648), (0.9505, 0.2344, -0.9365), (0.9518, 0.1172, -0.9382), (0.9492, 0.3516, -0.9349), (0.9427, 0.7031, -0.9265), (0.8802, 0.7656, -0.8464), (0.9453, 0.5859, -0.9299), (0.9401, 0.8203, -0.9232), (0.8203, 0.7109, -0.7696), (0.4076, -0.3086, -0.2402), (0.3496, -0.248, -0.1659), (0.4655, -0.3691, -0.3145), (0.4076, 0.3086, -0.2402), (0.4655, 0.3691, -0.3145), (0.3496, 0.248, -0.1659), (0.1771, 0.0625, 0.05539), (0.1771, -0.0625, 0.05539), (0.2344, 0.125, -0.01809), (0.1198, -1.639e-07, 0.1289), (0.2344, -0.125, -0.01809), (0.9505, -0.2344, -0.9365), (0.9492, -0.3516, -0.9349), (0.9518, -0.1172, -0.9382), (0.6419, -0.543, -0.5408), (0.5827, -0.4863, -0.4648), (0.7012, -0.5996, -0.6168), (0.8802, -0.7656, -0.8464), (0.9427, -0.7031, -0.9265), (0.8203, -0.7109, -0.7696), (0.9401, -0.8203, -0.9232), (0.9453, -0.5859, -0.9299), (0.543, -0.6419, -0.5408), (0.5996, -0.7012, -0.6168), (0.4863, -0.5827, -0.4648), (0.2344, -0.9505, -0.9365), (0.1172, -0.9518, -0.9382), (0.3516, -0.9492, -0.9349), (0.7031, -0.9427, -0.9265), (0.7656, -0.8802, -0.8464), (0.5859, -0.9453, -0.9299), (0.8203, -0.9401, -0.9232), (0.7109, -0.8203, -0.7696), (-0.3086, -0.4076, -0.2402), (-0.248, -0.3496, -0.1659), (-0.3691, -0.4655, -0.3145), (0.3086, -0.4076, -0.2402), (0.3691, -0.4655, -0.3145), (0.248, -0.3496, -0.1659), (0.0625, -0.1771, 0.05539), (-0.0625, -0.1771, 0.05539), (0.125, -0.2344, -0.01809), (-1.173e-07, -0.1198, 0.1289), (-0.125, -0.2344, -0.01809), (-0.2344, -0.9505, -0.9365), (-0.3516, -0.9492, -0.9349), (-0.1172, -0.9518, -0.9382), (-0.543, -0.6419, -0.5408), (-0.4863, -0.5827, -0.4648), (-0.5996, -0.7012, -0.6168), (-0.7656, -0.8802, -0.8464), (-0.7031, -0.9427, -0.9265), (-0.7109, -0.8203, -0.7696), (-0.8203, -0.9401, -0.9232), (-0.5859, -0.9453, -0.9299), (-0.6419, -0.543, -0.5408), (-0.7012, -0.5996, -0.6168), (-0.5827, -0.4863, -0.4648), (-0.9505, -0.2344, -0.9365), (-0.9518, -0.1172, -0.9382), (-0.9492, -0.3516, -0.9349), (-0.9427, -0.7031, -0.9265), (-0.8802, -0.7656, -0.8464), (-0.9453, -0.5859, -0.9299), (-0.9401, -0.8203, -0.9232), (-0.8203, -0.7109, -0.7696), (-0.4076, 0.3086, -0.2402), (-0.3496, 0.248, -0.1659), (-0.4655, 0.3691, -0.3145), (-0.4076, -0.3086, -0.2402), (-0.4655, -0.3691, -0.3145), (-0.3496, -0.248, -0.1659), (-0.1771, -0.0625, 0.05539), (-0.1771, 0.0625, 0.05539), (-0.2344, -0.125, -0.01809), (-0.1198, -1.211e-07, 0.1289), (-0.2344, 0.125, -0.01809), (-0.9505, 0.2344, -0.9365), (-0.9492, 0.3516, -0.9349), (-0.9518, 0.1172, -0.9382), (-0.6419, 0.543, -0.5408), (-0.5827, 0.4863, -0.4648), (-0.7012, 0.5996, -0.6168), (-0.8802, 0.7656, -0.8464), (-0.9427, 0.7031, -0.9265), (-0.8203, 0.7109, -0.7696), (-0.9401, 0.8203, -0.9232), (-0.9453, 0.5859, -0.9299), (0.3086, 0.4076, -0.2402), (0.248, 0.3496, -0.1659), (0.3691, 0.4655, -0.3145), (-0.3086, 0.4076, -0.2402), (-0.3691, 0.4655, -0.3145), (-0.248, 0.3496, -0.1659), (-0.0625, 0.1771, 0.05539), (0.0625, 0.1771, 0.05539), (-0.125, 0.2344, -0.01809), (-8.941e-08, 0.1198, 0.1289), (0.125, 0.2344, -0.01809), (0.2344, 0.9505, -0.9365), (0.3516, 0.9492, -0.9349), (0.1172, 0.9518, -0.9382), (0.543, 0.6419, -0.5408), (0.4863, 0.5827, -0.4648), (0.5996, 0.7012, -0.6168), (0.7656, 0.8802, -0.8464), (0.7031, 0.9427, -0.9265), (0.7109, 0.8203, -0.7696), (0.8203, 0.9401, -0.9232), (0.5859, 0.9453, -0.9299), (-0.543, 0.6419, -0.5408), (-0.5996, 0.7012, -0.6168), (-0.4863, 0.5827, -0.4648), (-0.2344, 0.9505, -0.9365), (-0.1172, 0.9518, -0.9382), (-0.3516, 0.9492, -0.9349), (-0.7031, 0.9427, -0.9265), (-0.7656, 0.8802, -0.8464), (-0.5859, 0.9453, -0.9299), (-0.8203, 0.9401, -0.9232), (-0.7109, 0.8203, -0.7696), (0.8761, -1.32e-08, -1.0), (0.5011, 0.8761, -1.0), (0.8761, 0.5011, -1.0), (-4.482e-08, -0.8761, -1.0), (0.8761, -0.5011, -1.0), (0.5011, -0.8761, -1.0), (-0.8761, 2.498e-07, -1.0), (-0.5011, -0.8761, -1.0), (-0.8761, -0.5011, -1.0), (1.641e-07, 0.8761, -1.0), (-0.8761, 0.5011, -1.0), (-0.5011, 0.8761, -1.0), (0.5234, 0.4297, -0.3888), (0.9479, 0.4687, -0.9332), (0.7604, 0.6562, -0.6927), (0.5234, -0.4297, -0.3888), (0.2917, 0.1875, -0.09156), (0.2917, -0.1875, -0.09156), (0.9531, -3.725e-08, -0.9399), (0.7604, -0.6563, -0.6927), (0.9479, -0.4688, -0.9332), (0.4297, -0.5234, -0.3888), (0.4687, -0.9479, -0.9332), (0.6562, -0.7604, -0.6927), (-0.4297, -0.5234, -0.3888), (0.1875, -0.2917, -0.09156), (-0.1875, -0.2917, -0.09156), (-6.333e-08, -0.9531, -0.9399), (-0.6563, -0.7604, -0.6927), (-0.4688, -0.9479, -0.9332), (-0.5234, -0.4297, -0.3888), (-0.9479, -0.4687, -0.9332), (-0.7604, -0.6562, -0.6927), (-0.5234, 0.4297, -0.3888), (-0.2917, -0.1875, -0.09156), (-0.2917, 0.1875, -0.09156), (-0.9531, 2.459e-07, -0.9399), (-0.7604, 0.6563, -0.6927), (-0.9479, 0.4688, -0.9332), (0.4297, 0.5234, -0.3888), (-0.1875, 0.2917, -0.09156), (0.1875, 0.2917, -0.09156), (1.658e-07, 0.9531, -0.9399), (0.6562, 0.7604, -0.6927), (0.4688, 0.9479, -0.9332), (-0.4297, 0.5234, -0.3888), (-0.4687, 0.9479, -0.9332), (-0.6562, 0.7604, -0.6927), (1.0, 0.875, -1.0), (1.0, 0.75, -1.0), (1.0, 0.625, -1.0), (1.0, 0.375, -1.0), (1.0, 0.25, -1.0), (1.0, 0.125, -1.0), (1.0, -0.125, -1.0), (1.0, -0.25, -1.0), (1.0, -0.375, -1.0), (1.0, -0.625, -1.0), (1.0, -0.75, -1.0), (1.0, -0.875, -1.0), (0.875, 1.0, -1.0), (0.75, 1.0, -1.0), (0.625, 1.0, -1.0), (0.375, 1.0, -1.0), (0.25, 1.0, -1.0), (0.125, 1.0, -1.0), (-0.125, 1.0, -1.0), (-0.25, 1.0, -1.0), (-0.375, 1.0, -1.0), (-0.625, 1.0, -1.0), (-0.75, 1.0, -1.0), (-0.875, 1.0, -1.0), (0.9375, 0.9375, -0.9198), (0.875, 0.875, -0.8397), (0.8125, 0.8125, -0.7595), (0.6875, 0.6875, -0.5992), (0.625, 0.625, -0.5191), (0.5625, 0.5625, -0.4389), (0.4375, 0.4375, -0.2786), (0.375, 0.375, -0.1984), (0.3125, 0.3125, -0.1183), (0.1875, 0.1875, 0.04203), (0.125, 0.125, 0.1222), (0.0625, 0.0625, 0.2023), (0.875, -1.0, -1.0), (0.75, -1.0, -1.0), (0.625, -1.0, -1.0), (0.375, -1.0, -1.0), (0.25, -1.0, -1.0), (0.125, -1.0, -1.0), (-0.125, -1.0, -1.0), (-0.25, -1.0, -1.0), (-0.375, -1.0, -1.0), (-0.625, -1.0, -1.0), (-0.75, -1.0, -1.0), (-0.875, -1.0, -1.0), (-1.0, -0.875, -1.0), (-1.0, -0.75, -1.0), (-1.0, -0.625, -1.0), (-1.0, -0.375, -1.0), (-1.0, -0.25, -1.0), (-1.0, -0.125, -1.0), (-1.0, 0.125, -1.0), (-1.0, 0.25, -1.0), (-1.0, 0.375, -1.0), (-1.0, 0.625, -1.0), (-1.0, 0.75, -1.0), (-1.0, 0.875, -1.0), (0.9375, -0.9375, -0.9198), (0.875, -0.875, -0.8397), (0.8125, -0.8125, -0.7595), (0.6875, -0.6875, -0.5992), (0.625, -0.625, -0.5191), (0.5625, -0.5625, -0.4389), (0.4375, -0.4375, -0.2786), (0.375, -0.375, -0.1984), (0.3125, -0.3125, -0.1183), (0.1875, -0.1875, 0.04203), (0.125, -0.125, 0.1222), (0.0625, -0.0625, 0.2023), (-0.9375, -0.9375, -0.9198), (-0.875, -0.875, -0.8397), (-0.8125, -0.8125, -0.7595), (-0.6875, -0.6875, -0.5992), (-0.625, -0.625, -0.5191), (-0.5625, -0.5625, -0.4389), (-0.4375, -0.4375, -0.2786), (-0.375, -0.375, -0.1984), (-0.3125, -0.3125, -0.1183), (-0.1875, -0.1875, 0.04203), (-0.125, -0.125, 0.1222), (-0.0625, -0.0625, 0.2023), (-0.9375, 0.9375, -0.9198), (-0.875, 0.875, -0.8397), (-0.8125, 0.8125, -0.7595), (-0.6875, 0.6875, -0.5992), (-0.625, 0.625, -0.5191), (-0.5625, 0.5625, -0.4389), (-0.4375, 0.4375, -0.2786), (-0.375, 0.375, -0.1984), (-0.3125, 0.3125, -0.1183), (-0.1875, 0.1875, 0.04203), (-0.125, 0.125, 0.1222), (-0.0625, 0.0625, 0.2023), (1.0, 0.5, -1.0), (1.0, -2.98e-08, -1.0), (1.0, -0.5, -1.0), (0.5, 1.0, -1.0), (1.788e-07, 1.0, -1.0), (-0.5, 1.0, -1.0), (0.75, 0.75, -0.6794), (0.5, 0.5, -0.3587), (0.25, 0.25, -0.03812), (0.5, -1.0, -1.0), (-5.96e-08, -1.0, -1.0), (-0.5, -1.0, -1.0), (-1.0, -0.5, -1.0), (-1.0, 2.682e-07, -1.0), (-1.0, 0.5, -1.0), (0.75, -0.75, -0.6794), (0.5, -0.5, -0.3587), (0.25, -0.25, -0.03812), (-0.75, -0.75, -0.6794), (-0.5, -0.5, -0.3587), (-0.25, -0.25, -0.03812), (-0.75, 0.75, -0.6794), (-0.5, 0.5, -0.3587), (-0.25, 0.25, -0.03812), (1.0, 1.0, -1.0), (1.0, -1.0, -1.0), (-1.0, -1.0, -1.0), (-1.0, 1.0, -1.0), (-1.341e-07, -1.788e-07, 0.2825)], [], [(0, 1, 227, 228), (1, 178, 320, 227), (0, 228, 229, 2), (2, 229, 321, 176), (3, 4, 241, 240), (4, 185, 324, 241), (3, 240, 239, 5), (5, 239, 323, 177), (6, 8, 238, 237), (8, 177, 323, 238), (7, 9, 224, 225), (6, 237, 236, 9), (9, 236, 344, 224), (7, 225, 226, 10), (10, 226, 320, 178), (11, 12, 263, 264), (12, 181, 329, 263), (11, 264, 265, 13), (13, 265, 330, 179), (14, 15, 230, 231), (15, 176, 321, 230), (14, 231, 232, 16), (16, 232, 322, 180), (17, 19, 233, 234), (19, 180, 322, 233), (18, 20, 260, 261), (17, 234, 235, 20), (20, 235, 345, 260), (18, 261, 262, 21), (21, 262, 329, 181), (22, 23, 275, 276), (23, 184, 332, 275), (22, 276, 277, 24), (24, 277, 333, 182), (25, 26, 266, 267), (26, 179, 330, 266), (25, 267, 268, 27), (27, 268, 331, 183), (28, 30, 269, 270), (30, 183, 331, 269), (29, 31, 272, 273), (28, 270, 271, 31), (31, 271, 346, 272), (29, 273, 274, 32), (32, 274, 332, 184), (33, 34, 244, 243), (34, 187, 325, 244), (33, 243, 242, 35), (35, 242, 324, 185), (36, 37, 278, 279), (37, 182, 333, 278), (36, 279, 280, 38), (38, 280, 334, 186), (39, 41, 281, 282), (41, 186, 334, 281), (40, 42, 247, 246), (39, 282, 283, 42), (42, 283, 347, 247), (40, 246, 245, 43), (43, 245, 325, 187), (44, 45, 251, 252), (45, 190, 326, 251), (44, 252, 253, 46), (46, 253, 327, 188), (47, 48, 229, 228), (48, 194, 321, 229), (47, 228, 227, 49), (49, 227, 320, 189), (50, 52, 226, 225), (52, 189, 320, 226), (51, 53, 248, 249), (50, 225, 224, 53), (53, 224, 344, 248), (51, 249, 250, 54), (54, 250, 326, 190), (55, 56, 292, 291), (56, 193, 337, 292), (55, 291, 290, 57), (57, 290, 336, 191), (58, 59, 254, 255), (59, 188, 327, 254), (58, 255, 256, 60), (60, 256, 328, 192), (61, 63, 257, 258), (63, 192, 328, 257), (62, 64, 295, 294), (61, 258, 259, 64), (64, 259, 348, 295), (62, 294, 293, 65), (65, 293, 337, 193), (66, 67, 232, 231), (67, 196, 322, 232), (66, 231, 230, 68), (68, 230, 321, 194), (69, 70, 289, 288), (70, 191, 336, 289), (69, 288, 287, 71), (71, 287, 335, 195), (72, 74, 286, 285), (74, 195, 335, 286), (73, 75, 235, 234), (72, 285, 284, 75), (75, 284, 345, 235), (73, 234, 233, 76), (76, 233, 322, 196), (77, 78, 287, 288), (78, 199, 335, 287), (77, 288, 289, 79), (79, 289, 336, 197), (80, 81, 265, 264), (81, 203, 330, 265), (80, 264, 263, 82), (82, 263, 329, 198), (83, 85, 262, 261), (85, 198, 329, 262), (84, 86, 284, 285), (83, 261, 260, 86), (86, 260, 345, 284), (84, 285, 286, 87), (87, 286, 335, 199), (88, 89, 304, 303), (89, 202, 340, 304), (88, 303, 302, 90), (90, 302, 339, 200), (91, 92, 290, 291), (92, 197, 336, 290), (91, 291, 292, 93), (93, 292, 337, 201), (94, 96, 293, 294), (96, 201, 337, 293), (95, 97, 307, 306), (94, 294, 295, 97), (97, 295, 348, 307), (95, 306, 305, 98), (98, 305, 340, 202), (99, 100, 268, 267), (100, 205, 331, 268), (99, 267, 266, 101), (101, 266, 330, 203), (102, 103, 301, 300), (103, 200, 339, 301), (102, 300, 299, 104), (104, 299, 338, 204), (105, 107, 298, 297), (107, 204, 338, 298), (106, 108, 271, 270), (105, 297, 296, 108), (108, 296, 346, 271), (106, 270, 269, 109), (109, 269, 331, 205), (110, 111, 299, 300), (111, 208, 338, 299), (110, 300, 301, 112), (112, 301, 339, 206), (113, 114, 277, 276), (114, 212, 333, 277), (113, 276, 275, 115), (115, 275, 332, 207), (116, 118, 274, 273), (118, 207, 332, 274), (117, 119, 296, 297), (116, 273, 272, 119), (119, 272, 346, 296), (117, 297, 298, 120), (120, 298, 338, 208), (121, 122, 316, 315), (122, 211, 343, 316), (121, 315, 314, 123), (123, 314, 342, 209), (124, 125, 302, 303), (125, 206, 339, 302), (124, 303, 304, 126), (126, 304, 340, 210), (127, 129, 305, 306), (129, 210, 340, 305), (128, 130, 319, 318), (127, 306, 307, 130), (130, 307, 348, 319), (128, 318, 317, 131), (131, 317, 343, 211), (132, 133, 280, 279), (133, 214, 334, 280), (132, 279, 278, 134), (134, 278, 333, 212), (135, 136, 313, 312), (136, 209, 342, 313), (135, 312, 311, 137), (137, 311, 341, 213), (138, 140, 310, 309), (140, 213, 341, 310), (139, 141, 283, 282), (138, 309, 308, 141), (141, 308, 347, 283), (139, 282, 281, 142), (142, 281, 334, 214), (143, 144, 256, 255), (144, 217, 328, 256), (143, 255, 254, 145), (145, 254, 327, 215), (146, 147, 314, 315), (147, 221, 342, 314), (146, 315, 316, 148), (148, 316, 343, 216), (149, 151, 317, 318), (151, 216, 343, 317), (150, 152, 259, 258), (149, 318, 319, 152), (152, 319, 348, 259), (150, 258, 257, 153), (153, 257, 328, 217), (154, 155, 239, 240), (155, 220, 323, 239), (154, 240, 241, 156), (156, 241, 324, 218), (157, 158, 253, 252), (158, 215, 327, 253), (157, 252, 251, 159), (159, 251, 326, 219), (160, 162, 250, 249), (162, 219, 326, 250), (161, 163, 236, 237), (160, 249, 248, 163), (163, 248, 344, 236), (161, 237, 238, 164), (164, 238, 323, 220), (165, 166, 311, 312), (166, 223, 341, 311), (165, 312, 313, 167), (167, 313, 342, 221), (168, 169, 242, 243), (169, 218, 324, 242), (168, 243, 244, 170), (170, 244, 325, 222), (171, 173, 245, 246), (173, 222, 325, 245), (172, 174, 308, 309), (171, 246, 247, 174), (174, 247, 347, 308), (172, 309, 310, 175), (175, 310, 341, 223), (205, 100, 27, 183), (26, 25, 99, 101), (176, 15, 68, 194), (178, 189, 52, 10), (218, 185, 4, 156), (154, 156, 4, 3), (11, 80, 82, 12), (170, 222, 187, 34), (99, 25, 27, 100), (28, 31, 108, 106), (173, 171, 40, 43), (118, 32, 184, 207), (18, 21, 85, 83), (174, 172, 138, 141), (89, 126, 210, 202), (216, 211, 122, 148), (56, 93, 201, 193), (153, 217, 192, 63), (201, 96, 65, 193), (96, 94, 62, 65), (124, 126, 89, 88), (190, 45, 159, 219), (167, 136, 135, 165), (77, 79, 70, 69), (70, 79, 197, 191), (204, 107, 120, 208), (175, 223, 213, 140), (98, 129, 127, 95), (58, 60, 144, 143), (146, 148, 122, 121), (125, 124, 88, 90), (192, 217, 144, 60), (151, 131, 211, 216), (111, 110, 102, 104), (84, 87, 74, 72), (203, 179, 26, 101), (172, 175, 140, 138), (195, 199, 78, 71), (208, 111, 104, 204), (97, 95, 127, 130), (152, 150, 61, 64), (112, 206, 200, 103), (215, 158, 46, 188), (102, 110, 112, 103), (55, 91, 93, 56), (188, 59, 145, 215), (125, 90, 200, 206), (143, 145, 59, 58), (210, 129, 98, 202), (151, 149, 128, 131), (150, 153, 63, 61), (223, 166, 137, 213), (87, 199, 195, 74), (53, 51, 160, 163), (72, 75, 86, 84), (117, 120, 107, 105), (167, 221, 209, 136), (221, 147, 123, 209), (158, 157, 44, 46), (71, 78, 77, 69), (92, 91, 55, 57), (152, 130, 128, 149), (94, 97, 64, 62), (162, 160, 51, 54), (123, 147, 146, 121), (157, 159, 45, 44), (166, 165, 135, 137), (219, 162, 54, 190), (119, 117, 105, 108), (130, 152, 64, 97), (52, 50, 7, 10), (22, 113, 115, 23), (212, 182, 37, 134), (132, 134, 37, 36), (0, 47, 49, 1), (179, 203, 81, 13), (196, 67, 16, 180), (155, 154, 3, 5), (142, 214, 186, 41), (142, 41, 39, 139), (163, 161, 6, 9), (207, 184, 23, 115), (32, 118, 116, 29), (50, 53, 9, 7), (119, 108, 31), (86, 75, 20), (176, 194, 48, 2), (13, 81, 80, 11), (185, 218, 169, 35), (24, 114, 113, 22), (133, 132, 36, 38), (220, 177, 8, 164), (33, 168, 170, 34), (161, 164, 8, 6), (181, 198, 85, 21), (163, 9, 53), (171, 174, 42, 40), (220, 155, 5, 177), (29, 116, 119, 31), (83, 86, 20, 18), (109, 205, 183, 30), (73, 76, 19, 17), (12, 82, 198, 181), (38, 186, 214, 133), (35, 169, 168, 33), (182, 212, 114, 24), (1, 49, 189, 178), (67, 66, 14, 16), (2, 48, 47, 0), (66, 68, 15, 14), (106, 109, 30, 28), (180, 19, 76, 196), (141, 42, 174), (141, 139, 39, 42), (222, 173, 43, 187), (75, 73, 17, 20), (191, 197, 92, 57)])
me_cube_004.materials.append(mat_material)
me_cube_004.use_remesh_preserve_volume = False
me_cube_004.use_remesh_preserve_attributes = False
me_cube_004.use_mirror_vertex_groups = False
me_cube_004.update()
me_cube_003 = bpy.data.meshes.new('Cube.003')
me_cube_003.from_pydata([(0.8761, 0.2506, -1.0), (0.8761, 0.3758, -1.0), (0.8761, 0.1253, -1.0), (0.2506, 0.8761, -1.0), (0.1253, 0.8761, -1.0), (0.3758, 0.8761, -1.0), (0.7506, 0.8756, -1.0), (0.8756, 0.7506, -1.0), (0.6258, 0.8758, -1.0), (0.8753, 0.8753, -1.0), (0.8758, 0.6258, -1.0), (0.2506, -0.8761, -1.0), (0.3758, -0.8761, -1.0), (0.1253, -0.8761, -1.0), (0.8761, -0.2506, -1.0), (0.8761, -0.1253, -1.0), (0.8761, -0.3758, -1.0), (0.8756, -0.7506, -1.0), (0.7506, -0.8756, -1.0), (0.8758, -0.6258, -1.0), (0.8753, -0.8753, -1.0), (0.6258, -0.8758, -1.0), (-0.8761, -0.2506, -1.0), (-0.8761, -0.3758, -1.0), (-0.8761, -0.1253, -1.0), (-0.2506, -0.8761, -1.0), (-0.1253, -0.8761, -1.0), (-0.3758, -0.8761, -1.0), (-0.7506, -0.8756, -1.0), (-0.8756, -0.7506, -1.0), (-0.6258, -0.8758, -1.0), (-0.8753, -0.8753, -1.0), (-0.8758, -0.6258, -1.0), (-0.2506, 0.8761, -1.0), (-0.3758, 0.8761, -1.0), (-0.1253, 0.8761, -1.0), (-0.8761, 0.2506, -1.0), (-0.8761, 0.1253, -1.0), (-0.8761, 0.3758, -1.0), (-0.8756, 0.7506, -1.0), (-0.7506, 0.8756, -1.0), (-0.8758, 0.6258, -1.0), (-0.8753, 0.8753, -1.0), (-0.6258, 0.8758, -1.0), (0.6419, 0.543, -0.5408), (0.7012, 0.5996, -0.6168), (0.5827, 0.4863, -0.4648), (0.9505, 0.2344, -0.9365), (0.9518, 0.1172, -0.9382), (0.9492, 0.3516, -0.9349), (0.9427, 0.7031, -0.9265), (0.8802, 0.7656, -0.8464), (0.9453, 0.5859, -0.9299), (0.9401, 0.8203, -0.9232), (0.8203, 0.7109, -0.7696), (0.4076, -0.3086, -0.2402), (0.3496, -0.248, -0.1659), (0.4655, -0.3691, -0.3145), (0.4076, 0.3086, -0.2402), (0.4655, 0.3691, -0.3145), (0.3496, 0.248, -0.1659), (0.1771, 0.0625, 0.05539), (0.1771, -0.0625, 0.05539), (0.2344, 0.125, -0.01809), (0.1198, -1.639e-07, 0.1289), (0.2344, -0.125, -0.01809), (0.9505, -0.2344, -0.9365), (0.9492, -0.3516, -0.9349), (0.9518, -0.1172, -0.9382), (0.6419, -0.543, -0.5408), (0.5827, -0.4863, -0.4648), (0.7012, -0.5996, -0.6168), (0.8802, -0.7656, -0.8464), (0.9427, -0.7031, -0.9265), (0.8203, -0.7109, -0.7696), (0.9401, -0.8203, -0.9232), (0.9453, -0.5859, -0.9299), (0.543, -0.6419, -0.5408), (0.5996, -0.7012, -0.6168), (0.4863, -0.5827, -0.4648), (0.2344, -0.9505, -0.9365), (0.1172, -0.9518, -0.9382), (0.3516, -0.9492, -0.9349), (0.7031, -0.9427, -0.9265), (0.7656, -0.8802, -0.8464), (0.5859, -0.9453, -0.9299), (0.8203, -0.9401, -0.9232), (0.7109, -0.8203, -0.7696), (-0.3086, -0.4076, -0.2402), (-0.248, -0.3496, -0.1659), (-0.3691, -0.4655, -0.3145), (0.3086, -0.4076, -0.2402), (0.3691, -0.4655, -0.3145), (0.248, -0.3496, -0.1659), (0.0625, -0.1771, 0.05539), (-0.0625, -0.1771, 0.05539), (0.125, -0.2344, -0.01809), (-1.173e-07, -0.1198, 0.1289), (-0.125, -0.2344, -0.01809), (-0.2344, -0.9505, -0.9365), (-0.3516, -0.9492, -0.9349), (-0.1172, -0.9518, -0.9382), (-0.543, -0.6419, -0.5408), (-0.4863, -0.5827, -0.4648), (-0.5996, -0.7012, -0.6168), (-0.7656, -0.8802, -0.8464), (-0.7031, -0.9427, -0.9265), (-0.7109, -0.8203, -0.7696), (-0.8203, -0.9401, -0.9232), (-0.5859, -0.9453, -0.9299), (-0.6419, -0.543, -0.5408), (-0.7012, -0.5996, -0.6168), (-0.5827, -0.4863, -0.4648), (-0.9505, -0.2344, -0.9365), (-0.9518, -0.1172, -0.9382), (-0.9492, -0.3516, -0.9349), (-0.9427, -0.7031, -0.9265), (-0.8802, -0.7656, -0.8464), (-0.9453, -0.5859, -0.9299), (-0.9401, -0.8203, -0.9232), (-0.8203, -0.7109, -0.7696), (-0.4076, 0.3086, -0.2402), (-0.3496, 0.248, -0.1659), (-0.4655, 0.3691, -0.3145), (-0.4076, -0.3086, -0.2402), (-0.4655, -0.3691, -0.3145), (-0.3496, -0.248, -0.1659), (-0.1771, -0.0625, 0.05539), (-0.1771, 0.0625, 0.05539), (-0.2344, -0.125, -0.01809), (-0.1198, -1.211e-07, 0.1289), (-0.2344, 0.125, -0.01809), (-0.9505, 0.2344, -0.9365), (-0.9492, 0.3516, -0.9349), (-0.9518, 0.1172, -0.9382), (-0.6419, 0.543, -0.5408), (-0.5827, 0.4863, -0.4648), (-0.7012, 0.5996, -0.6168), (-0.8802, 0.7656, -0.8464), (-0.9427, 0.7031, -0.9265), (-0.8203, 0.7109, -0.7696), (-0.9401, 0.8203, -0.9232), (-0.9453, 0.5859, -0.9299), (0.3086, 0.4076, -0.2402), (0.248, 0.3496, -0.1659), (0.3691, 0.4655, -0.3145), (-0.3086, 0.4076, -0.2402), (-0.3691, 0.4655, -0.3145), (-0.248, 0.3496, -0.1659), (-0.0625, 0.1771, 0.05539), (0.0625, 0.1771, 0.05539), (-0.125, 0.2344, -0.01809), (-8.941e-08, 0.1198, 0.1289), (0.125, 0.2344, -0.01809), (0.2344, 0.9505, -0.9365), (0.3516, 0.9492, -0.9349), (0.1172, 0.9518, -0.9382), (0.543, 0.6419, -0.5408), (0.4863, 0.5827, -0.4648), (0.5996, 0.7012, -0.6168), (0.7656, 0.8802, -0.8464), (0.7031, 0.9427, -0.9265), (0.7109, 0.8203, -0.7696), (0.8203, 0.9401, -0.9232), (0.5859, 0.9453, -0.9299), (-0.543, 0.6419, -0.5408), (-0.5996, 0.7012, -0.6168), (-0.4863, 0.5827, -0.4648), (-0.2344, 0.9505, -0.9365), (-0.1172, 0.9518, -0.9382), (-0.3516, 0.9492, -0.9349), (-0.7031, 0.9427, -0.9265), (-0.7656, 0.8802, -0.8464), (-0.5859, 0.9453, -0.9299), (-0.8203, 0.9401, -0.9232), (-0.7109, 0.8203, -0.7696), (0.8761, -1.32e-08, -1.0), (0.5011, 0.8761, -1.0), (0.8761, 0.5011, -1.0), (-4.482e-08, -0.8761, -1.0), (0.8761, -0.5011, -1.0), (0.5011, -0.8761, -1.0), (-0.8761, 2.498e-07, -1.0), (-0.5011, -0.8761, -1.0), (-0.8761, -0.5011, -1.0), (1.641e-07, 0.8761, -1.0), (-0.8761, 0.5011, -1.0), (-0.5011, 0.8761, -1.0), (0.5234, 0.4297, -0.3888), (0.9479, 0.4687, -0.9332), (0.7604, 0.6562, -0.6927), (0.5234, -0.4297, -0.3888), (0.2917, 0.1875, -0.09156), (0.2917, -0.1875, -0.09156), (0.9531, -3.725e-08, -0.9399), (0.7604, -0.6563, -0.6927), (0.9479, -0.4688, -0.9332), (0.4297, -0.5234, -0.3888), (0.4687, -0.9479, -0.9332), (0.6562, -0.7604, -0.6927), (-0.4297, -0.5234, -0.3888), (0.1875, -0.2917, -0.09156), (-0.1875, -0.2917, -0.09156), (-6.333e-08, -0.9531, -0.9399), (-0.6563, -0.7604, -0.6927), (-0.4688, -0.9479, -0.9332), (-0.5234, -0.4297, -0.3888), (-0.9479, -0.4687, -0.9332), (-0.7604, -0.6562, -0.6927), (-0.5234, 0.4297, -0.3888), (-0.2917, -0.1875, -0.09156), (-0.2917, 0.1875, -0.09156), (-0.9531, 2.459e-07, -0.9399), (-0.7604, 0.6563, -0.6927), (-0.9479, 0.4688, -0.9332), (0.4297, 0.5234, -0.3888), (-0.1875, 0.2917, -0.09156), (0.1875, 0.2917, -0.09156), (1.658e-07, 0.9531, -0.9399), (0.6562, 0.7604, -0.6927), (0.4688, 0.9479, -0.9332), (-0.4297, 0.5234, -0.3888), (-0.4687, 0.9479, -0.9332), (-0.6562, 0.7604, -0.6927), (1.0, 0.875, -1.0), (1.0, 0.75, -1.0), (1.0, 0.625, -1.0), (1.0, 0.375, -1.0), (1.0, 0.25, -1.0), (1.0, 0.125, -1.0), (1.0, -0.125, -1.0), (1.0, -0.25, -1.0), (1.0, -0.375, -1.0), (1.0, -0.625, -1.0), (1.0, -0.75, -1.0), (1.0, -0.875, -1.0), (0.875, 1.0, -1.0), (0.75, 1.0, -1.0), (0.625, 1.0, -1.0), (0.375, 1.0, -1.0), (0.25, 1.0, -1.0), (0.125, 1.0, -1.0), (-0.125, 1.0, -1.0), (-0.25, 1.0, -1.0), (-0.375, 1.0, -1.0), (-0.625, 1.0, -1.0), (-0.75, 1.0, -1.0), (-0.875, 1.0, -1.0), (0.9375, 0.9375, -0.9198), (0.875, 0.875, -0.8397), (0.8125, 0.8125, -0.7595), (0.6875, 0.6875, -0.5992), (0.625, 0.625, -0.5191), (0.5625, 0.5625, -0.4389), (0.4375, 0.4375, -0.2786), (0.375, 0.375, -0.1984), (0.3125, 0.3125, -0.1183), (0.1875, 0.1875, 0.04203), (0.125, 0.125, 0.1222), (0.0625, 0.0625, 0.2023), (0.875, -1.0, -1.0), (0.75, -1.0, -1.0), (0.625, -1.0, -1.0), (0.375, -1.0, -1.0), (0.25, -1.0, -1.0), (0.125, -1.0, -1.0), (-0.125, -1.0, -1.0), (-0.25, -1.0, -1.0), (-0.375, -1.0, -1.0), (-0.625, -1.0, -1.0), (-0.75, -1.0, -1.0), (-0.875, -1.0, -1.0), (-1.0, -0.875, -1.0), (-1.0, -0.75, -1.0), (-1.0, -0.625, -1.0), (-1.0, -0.375, -1.0), (-1.0, -0.25, -1.0), (-1.0, -0.125, -1.0), (-1.0, 0.125, -1.0), (-1.0, 0.25, -1.0), (-1.0, 0.375, -1.0), (-1.0, 0.625, -1.0), (-1.0, 0.75, -1.0), (-1.0, 0.875, -1.0), (0.9375, -0.9375, -0.9198), (0.875, -0.875, -0.8397), (0.8125, -0.8125, -0.7595), (0.6875, -0.6875, -0.5992), (0.625, -0.625, -0.5191), (0.5625, -0.5625, -0.4389), (0.4375, -0.4375, -0.2786), (0.375, -0.375, -0.1984), (0.3125, -0.3125, -0.1183), (0.1875, -0.1875, 0.04203), (0.125, -0.125, 0.1222), (0.0625, -0.0625, 0.2023), (-0.9375, -0.9375, -0.9198), (-0.875, -0.875, -0.8397), (-0.8125, -0.8125, -0.7595), (-0.6875, -0.6875, -0.5992), (-0.625, -0.625, -0.5191), (-0.5625, -0.5625, -0.4389), (-0.4375, -0.4375, -0.2786), (-0.375, -0.375, -0.1984), (-0.3125, -0.3125, -0.1183), (-0.1875, -0.1875, 0.04203), (-0.125, -0.125, 0.1222), (-0.0625, -0.0625, 0.2023), (-0.9375, 0.9375, -0.9198), (-0.875, 0.875, -0.8397), (-0.8125, 0.8125, -0.7595), (-0.6875, 0.6875, -0.5992), (-0.625, 0.625, -0.5191), (-0.5625, 0.5625, -0.4389), (-0.4375, 0.4375, -0.2786), (-0.375, 0.375, -0.1984), (-0.3125, 0.3125, -0.1183), (-0.1875, 0.1875, 0.04203), (-0.125, 0.125, 0.1222), (-0.0625, 0.0625, 0.2023), (1.0, 0.5, -1.0), (1.0, -2.98e-08, -1.0), (1.0, -0.5, -1.0), (0.5, 1.0, -1.0), (1.788e-07, 1.0, -1.0), (-0.5, 1.0, -1.0), (0.75, 0.75, -0.6794), (0.5, 0.5, -0.3587), (0.25, 0.25, -0.03812), (0.5, -1.0, -1.0), (-5.96e-08, -1.0, -1.0), (-0.5, -1.0, -1.0), (-1.0, -0.5, -1.0), (-1.0, 2.682e-07, -1.0), (-1.0, 0.5, -1.0), (0.75, -0.75, -0.6794), (0.5, -0.5, -0.3587), (0.25, -0.25, -0.03812), (-0.75, -0.75, -0.6794), (-0.5, -0.5, -0.3587), (-0.25, -0.25, -0.03812), (-0.75, 0.75, -0.6794), (-0.5, 0.5, -0.3587), (-0.25, 0.25, -0.03812), (1.0, 1.0, -1.0), (1.0, -1.0, -1.0), (-1.0, -1.0, -1.0), (-1.0, 1.0, -1.0), (-1.341e-07, -1.788e-07, 0.2825)], [], [(0, 1, 227, 228), (1, 178, 320, 227), (0, 228, 229, 2), (2, 229, 321, 176), (3, 4, 241, 240), (4, 185, 324, 241), (3, 240, 239, 5), (5, 239, 323, 177), (6, 8, 238, 237), (8, 177, 323, 238), (7, 9, 224, 225), (6, 237, 236, 9), (9, 236, 344, 224), (7, 225, 226, 10), (10, 226, 320, 178), (11, 12, 263, 264), (12, 181, 329, 263), (11, 264, 265, 13), (13, 265, 330, 179), (14, 15, 230, 231), (15, 176, 321, 230), (14, 231, 232, 16), (16, 232, 322, 180), (17, 19, 233, 234), (19, 180, 322, 233), (18, 20, 260, 261), (17, 234, 235, 20), (20, 235, 345, 260), (18, 261, 262, 21), (21, 262, 329, 181), (22, 23, 275, 276), (23, 184, 332, 275), (22, 276, 277, 24), (24, 277, 333, 182), (25, 26, 266, 267), (26, 179, 330, 266), (25, 267, 268, 27), (27, 268, 331, 183), (28, 30, 269, 270), (30, 183, 331, 269), (29, 31, 272, 273), (28, 270, 271, 31), (31, 271, 346, 272), (29, 273, 274, 32), (32, 274, 332, 184), (33, 34, 244, 243), (34, 187, 325, 244), (33, 243, 242, 35), (35, 242, 324, 185), (36, 37, 278, 279), (37, 182, 333, 278), (36, 279, 280, 38), (38, 280, 334, 186), (39, 41, 281, 282), (41, 186, 334, 281), (40, 42, 247, 246), (39, 282, 283, 42), (42, 283, 347, 247), (40, 246, 245, 43), (43, 245, 325, 187), (44, 45, 251, 252), (45, 190, 326, 251), (44, 252, 253, 46), (46, 253, 327, 188), (47, 48, 229, 228), (48, 194, 321, 229), (47, 228, 227, 49), (49, 227, 320, 189), (50, 52, 226, 225), (52, 189, 320, 226), (51, 53, 248, 249), (50, 225, 224, 53), (53, 224, 344, 248), (51, 249, 250, 54), (54, 250, 326, 190), (55, 56, 292, 291), (56, 193, 337, 292), (55, 291, 290, 57), (57, 290, 336, 191), (58, 59, 254, 255), (59, 188, 327, 254), (58, 255, 256, 60), (60, 256, 328, 192), (61, 63, 257, 258), (63, 192, 328, 257), (62, 64, 295, 294), (61, 258, 259, 64), (64, 259, 348, 295), (62, 294, 293, 65), (65, 293, 337, 193), (66, 67, 232, 231), (67, 196, 322, 232), (66, 231, 230, 68), (68, 230, 321, 194), (69, 70, 289, 288), (70, 191, 336, 289), (69, 288, 287, 71), (71, 287, 335, 195), (72, 74, 286, 285), (74, 195, 335, 286), (73, 75, 235, 234), (72, 285, 284, 75), (75, 284, 345, 235), (73, 234, 233, 76), (76, 233, 322, 196), (77, 78, 287, 288), (78, 199, 335, 287), (77, 288, 289, 79), (79, 289, 336, 197), (80, 81, 265, 264), (81, 203, 330, 265), (80, 264, 263, 82), (82, 263, 329, 198), (83, 85, 262, 261), (85, 198, 329, 262), (84, 86, 284, 285), (83, 261, 260, 86), (86, 260, 345, 284), (84, 285, 286, 87), (87, 286, 335, 199), (88, 89, 304, 303), (89, 202, 340, 304), (88, 303, 302, 90), (90, 302, 339, 200), (91, 92, 290, 291), (92, 197, 336, 290), (91, 291, 292, 93), (93, 292, 337, 201), (94, 96, 293, 294), (96, 201, 337, 293), (95, 97, 307, 306), (94, 294, 295, 97), (97, 295, 348, 307), (95, 306, 305, 98), (98, 305, 340, 202), (99, 100, 268, 267), (100, 205, 331, 268), (99, 267, 266, 101), (101, 266, 330, 203), (102, 103, 301, 300), (103, 200, 339, 301), (102, 300, 299, 104), (104, 299, 338, 204), (105, 107, 298, 297), (107, 204, 338, 298), (106, 108, 271, 270), (105, 297, 296, 108), (108, 296, 346, 271), (106, 270, 269, 109), (109, 269, 331, 205), (110, 111, 299, 300), (111, 208, 338, 299), (110, 300, 301, 112), (112, 301, 339, 206), (113, 114, 277, 276), (114, 212, 333, 277), (113, 276, 275, 115), (115, 275, 332, 207), (116, 118, 274, 273), (118, 207, 332, 274), (117, 119, 296, 297), (116, 273, 272, 119), (119, 272, 346, 296), (117, 297, 298, 120), (120, 298, 338, 208), (121, 122, 316, 315), (122, 211, 343, 316), (121, 315, 314, 123), (123, 314, 342, 209), (124, 125, 302, 303), (125, 206, 339, 302), (124, 303, 304, 126), (126, 304, 340, 210), (127, 129, 305, 306), (129, 210, 340, 305), (128, 130, 319, 318), (127, 306, 307, 130), (130, 307, 348, 319), (128, 318, 317, 131), (131, 317, 343, 211), (132, 133, 280, 279), (133, 214, 334, 280), (132, 279, 278, 134), (134, 278, 333, 212), (135, 136, 313, 312), (136, 209, 342, 313), (135, 312, 311, 137), (137, 311, 341, 213), (138, 140, 310, 309), (140, 213, 341, 310), (139, 141, 283, 282), (138, 309, 308, 141), (141, 308, 347, 283), (139, 282, 281, 142), (142, 281, 334, 214), (143, 144, 256, 255), (144, 217, 328, 256), (143, 255, 254, 145), (145, 254, 327, 215), (146, 147, 314, 315), (147, 221, 342, 314), (146, 315, 316, 148), (148, 316, 343, 216), (149, 151, 317, 318), (151, 216, 343, 317), (150, 152, 259, 258), (149, 318, 319, 152), (152, 319, 348, 259), (150, 258, 257, 153), (153, 257, 328, 217), (154, 155, 239, 240), (155, 220, 323, 239), (154, 240, 241, 156), (156, 241, 324, 218), (157, 158, 253, 252), (158, 215, 327, 253), (157, 252, 251, 159), (159, 251, 326, 219), (160, 162, 250, 249), (162, 219, 326, 250), (161, 163, 236, 237), (160, 249, 248, 163), (163, 248, 344, 236), (161, 237, 238, 164), (164, 238, 323, 220), (165, 166, 311, 312), (166, 223, 341, 311), (165, 312, 313, 167), (167, 313, 342, 221), (168, 169, 242, 243), (169, 218, 324, 242), (168, 243, 244, 170), (170, 244, 325, 222), (171, 173, 245, 246), (173, 222, 325, 245), (172, 174, 308, 309), (171, 246, 247, 174), (174, 247, 347, 308), (172, 309, 310, 175), (175, 310, 341, 223), (38, 214, 133), (22, 24, 113), (24, 182, 114), (184, 207, 118), (182, 37, 134), (37, 36, 132), (113, 24, 114), (36, 38, 133), (38, 186, 214), (23, 115, 207), (207, 184, 23), (23, 22, 115), (118, 32, 184), (31, 29, 119), (29, 32, 116), (119, 29, 116), (32, 118, 116), (115, 22, 113), (114, 182, 212), (186, 41, 142), (41, 39, 139), (142, 41, 139), (39, 42, 141), (141, 139, 39), (212, 182, 134), (142, 214, 186), (133, 132, 36), (132, 134, 37), (107, 120, 208), (89, 88, 124), (88, 90, 124), (202, 89, 210), (210, 89, 126), (95, 98, 127), (98, 202, 129), (127, 98, 129), (130, 97, 127), (97, 95, 127), (210, 129, 202), (124, 126, 89), (206, 125, 200), (125, 124, 90), (200, 125, 90), (103, 102, 112), (102, 104, 110), (112, 102, 110), (206, 200, 103), (111, 110, 104), (112, 206, 103), (104, 204, 111), (107, 105, 117), (105, 108, 119), (105, 119, 117), (204, 107, 208), (208, 111, 204), (117, 120, 107), (149, 128, 131), (122, 121, 148), (121, 123, 146), (146, 123, 147), (123, 209, 147), (122, 148, 216), (135, 137, 166), (137, 213, 223), (213, 140, 175), (140, 138, 172), (138, 141, 174), (172, 175, 140), (175, 223, 213), (138, 174, 172), (223, 166, 137), (166, 165, 135), (165, 167, 135), (221, 147, 209), (221, 209, 136), (146, 148, 121), (135, 167, 136), (167, 221, 136), (216, 151, 211), (122, 216, 211), (149, 152, 128), (152, 130, 128), (151, 149, 131), (211, 151, 131), (190, 159, 219), (44, 46, 158), (46, 188, 215), (215, 188, 145), (188, 59, 145), (59, 58, 143), (143, 58, 144), (58, 60, 144), (60, 192, 144), (192, 63, 153), (63, 61, 150), (61, 64, 152), (150, 153, 63), (153, 217, 192), (61, 152, 150), (192, 217, 144), (143, 145, 59), (190, 45, 159), (45, 44, 157), (44, 158, 157), (45, 157, 159), (51, 54, 162), (54, 190, 219), (163, 53, 160), (53, 51, 160), (219, 162, 54), (162, 160, 51), (46, 215, 158), (72, 86, 84), (56, 55, 93), (55, 57, 91), (93, 55, 91), (191, 70, 197), (70, 69, 79), (197, 70, 79), (193, 56, 201), (201, 56, 93), (62, 65, 96), (65, 193, 96), (97, 64, 62), (96, 94, 62), (94, 97, 62), (201, 96, 193), (57, 191, 92), (92, 91, 57), (92, 191, 197), (69, 71, 77), (71, 195, 78), (77, 71, 78), (77, 79, 69), (74, 72, 84), (72, 75, 86), (195, 74, 199), (78, 195, 199), (84, 87, 74), (87, 199, 74), (130, 152, 64, 97), (85, 83, 21), (11, 13, 80), (13, 179, 81), (101, 26, 99), (26, 25, 99), (25, 27, 100), (99, 25, 100), (26, 101, 179), (203, 179, 101), (181, 12, 198), (12, 11, 82), (82, 11, 80), (183, 30, 109), (30, 28, 106), (106, 28, 108), (28, 31, 108), (106, 109, 30), (183, 109, 205), (27, 183, 205), (179, 203, 81), (205, 100, 27), (80, 13, 81), (21, 181, 85), (86, 20, 18), (18, 21, 83), (12, 82, 198), (181, 198, 85), (83, 86, 18), (119, 108, 31), (86, 75, 20), (68, 194, 176), (0, 2, 47), (2, 176, 48), (15, 14, 66), (14, 16, 67), (2, 48, 47), (176, 15, 68), (48, 176, 194), (178, 1, 189), (1, 0, 49), (189, 1, 49), (7, 10, 50), (10, 178, 52), (163, 9, 53), (9, 7, 53), (50, 53, 7), (52, 50, 10), (14, 67, 66), (16, 180, 196), (19, 17, 73), (17, 20, 75), (17, 75, 73), (73, 76, 19), (76, 196, 180), (180, 19, 76), (52, 178, 189), (16, 196, 67), (66, 68, 15), (49, 0, 47), (8, 6, 161), (3, 5, 155), (5, 177, 220), (35, 185, 169), (185, 4, 156), (218, 185, 156), (187, 34, 222), (34, 33, 170), (170, 33, 168), (185, 218, 169), (4, 3, 154), (33, 35, 168), (40, 43, 171), (43, 187, 173), (141, 42, 174), (42, 40, 174), (171, 174, 40), (173, 171, 43), (168, 35, 169), (222, 173, 187), (170, 222, 34), (154, 156, 4), (155, 154, 3), (220, 155, 5), (177, 8, 164), (220, 177, 164), (161, 164, 8), (9, 163, 6), (163, 161, 6)])
me_cube_003.materials.append(mat_material)
me_cube_003.use_remesh_preserve_volume = False
me_cube_003.use_remesh_preserve_attributes = False
me_cube_003.use_mirror_vertex_groups = False
me_cube_003.update()
me_cube_002 = bpy.data.meshes.new('Cube.002')
me_cube_002.from_pydata([(0.8761, 0.2506, -1.0), (0.8761, 0.3758, -1.0), (0.8761, 0.1253, -1.0), (0.2506, 0.8761, -1.0), (0.1253, 0.8761, -1.0), (0.3758, 0.8761, -1.0), (0.7506, 0.8756, -1.0), (0.8756, 0.7506, -1.0), (0.6258, 0.8758, -1.0), (0.8753, 0.8753, -1.0), (0.8758, 0.6258, -1.0), (0.2506, -0.8761, -1.0), (0.3758, -0.8761, -1.0), (0.1253, -0.8761, -1.0), (0.8761, -0.2506, -1.0), (0.8761, -0.1253, -1.0), (0.8761, -0.3758, -1.0), (0.8756, -0.7506, -1.0), (0.7506, -0.8756, -1.0), (0.8758, -0.6258, -1.0), (0.8753, -0.8753, -1.0), (0.6258, -0.8758, -1.0), (-0.8761, -0.2506, -1.0), (-0.8761, -0.3758, -1.0), (-0.8761, -0.1253, -1.0), (-0.2506, -0.8761, -1.0), (-0.1253, -0.8761, -1.0), (-0.3758, -0.8761, -1.0), (-0.7506, -0.8756, -1.0), (-0.8756, -0.7506, -1.0), (-0.6258, -0.8758, -1.0), (-0.8753, -0.8753, -1.0), (-0.8758, -0.6258, -1.0), (-0.2506, 0.8761, -1.0), (-0.3758, 0.8761, -1.0), (-0.1253, 0.8761, -1.0), (-0.8761, 0.2506, -1.0), (-0.8761, 0.1253, -1.0), (-0.8761, 0.3758, -1.0), (-0.8756, 0.7506, -1.0), (-0.7506, 0.8756, -1.0), (-0.8758, 0.6258, -1.0), (-0.8753, 0.8753, -1.0), (-0.6258, 0.8758, -1.0), (0.6419, 0.543, -0.5408), (0.7012, 0.5996, -0.6168), (0.5827, 0.4863, -0.4648), (0.9505, 0.2344, -0.9365), (0.9518, 0.1172, -0.9382), (0.9492, 0.3516, -0.9349), (0.9427, 0.7031, -0.9265), (0.8802, 0.7656, -0.8464), (0.9453, 0.5859, -0.9299), (0.9401, 0.8203, -0.9232), (0.8203, 0.7109, -0.7696), (0.4076, -0.3086, -0.2402), (0.3496, -0.248, -0.1659), (0.4655, -0.3691, -0.3145), (0.4076, 0.3086, -0.2402), (0.4655, 0.3691, -0.3145), (0.3496, 0.248, -0.1659), (0.1771, 0.0625, 0.05539), (0.1771, -0.0625, 0.05539), (0.2344, 0.125, -0.01809), (0.1198, -1.639e-07, 0.1289), (0.2344, -0.125, -0.01809), (0.9505, -0.2344, -0.9365), (0.9492, -0.3516, -0.9349), (0.9518, -0.1172, -0.9382), (0.6419, -0.543, -0.5408), (0.5827, -0.4863, -0.4648), (0.7012, -0.5996, -0.6168), (0.8802, -0.7656, -0.8464), (0.9427, -0.7031, -0.9265), (0.8203, -0.7109, -0.7696), (0.9401, -0.8203, -0.9232), (0.9453, -0.5859, -0.9299), (0.543, -0.6419, -0.5408), (0.5996, -0.7012, -0.6168), (0.4863, -0.5827, -0.4648), (0.2344, -0.9505, -0.9365), (0.1172, -0.9518, -0.9382), (0.3516, -0.9492, -0.9349), (0.7031, -0.9427, -0.9265), (0.7656, -0.8802, -0.8464), (0.5859, -0.9453, -0.9299), (0.8203, -0.9401, -0.9232), (0.7109, -0.8203, -0.7696), (-0.3086, -0.4076, -0.2402), (-0.248, -0.3496, -0.1659), (-0.3691, -0.4655, -0.3145), (0.3086, -0.4076, -0.2402), (0.3691, -0.4655, -0.3145), (0.248, -0.3496, -0.1659), (0.0625, -0.1771, 0.05539), (-0.0625, -0.1771, 0.05539), (0.125, -0.2344, -0.01809), (-1.173e-07, -0.1198, 0.1289), (-0.125, -0.2344, -0.01809), (-0.2344, -0.9505, -0.9365), (-0.3516, -0.9492, -0.9349), (-0.1172, -0.9518, -0.9382), (-0.543, -0.6419, -0.5408), (-0.4863, -0.5827, -0.4648), (-0.5996, -0.7012, -0.6168), (-0.7656, -0.8802, -0.8464), (-0.7031, -0.9427, -0.9265), (-0.7109, -0.8203, -0.7696), (-0.8203, -0.9401, -0.9232), (-0.5859, -0.9453, -0.9299), (-0.6419, -0.543, -0.5408), (-0.7012, -0.5996, -0.6168), (-0.5827, -0.4863, -0.4648), (-0.9505, -0.2344, -0.9365), (-0.9518, -0.1172, -0.9382), (-0.9492, -0.3516, -0.9349), (-0.9427, -0.7031, -0.9265), (-0.8802, -0.7656, -0.8464), (-0.9453, -0.5859, -0.9299), (-0.9401, -0.8203, -0.9232), (-0.8203, -0.7109, -0.7696), (-0.4076, 0.3086, -0.2402), (-0.3496, 0.248, -0.1659), (-0.4655, 0.3691, -0.3145), (-0.4076, -0.3086, -0.2402), (-0.4655, -0.3691, -0.3145), (-0.3496, -0.248, -0.1659), (-0.1771, -0.0625, 0.05539), (-0.1771, 0.0625, 0.05539), (-0.2344, -0.125, -0.01809), (-0.1198, -1.211e-07, 0.1289), (-0.2344, 0.125, -0.01809), (-0.9505, 0.2344, -0.9365), (-0.9492, 0.3516, -0.9349), (-0.9518, 0.1172, -0.9382), (-0.6419, 0.543, -0.5408), (-0.5827, 0.4863, -0.4648), (-0.7012, 0.5996, -0.6168), (-0.8802, 0.7656, -0.8464), (-0.9427, 0.7031, -0.9265), (-0.8203, 0.7109, -0.7696), (-0.9401, 0.8203, -0.9232), (-0.9453, 0.5859, -0.9299), (0.3086, 0.4076, -0.2402), (0.248, 0.3496, -0.1659), (0.3691, 0.4655, -0.3145), (-0.3086, 0.4076, -0.2402), (-0.3691, 0.4655, -0.3145), (-0.248, 0.3496, -0.1659), (-0.0625, 0.1771, 0.05539), (0.0625, 0.1771, 0.05539), (-0.125, 0.2344, -0.01809), (-8.941e-08, 0.1198, 0.1289), (0.125, 0.2344, -0.01809), (0.2344, 0.9505, -0.9365), (0.3516, 0.9492, -0.9349), (0.1172, 0.9518, -0.9382), (0.543, 0.6419, -0.5408), (0.4863, 0.5827, -0.4648), (0.5996, 0.7012, -0.6168), (0.7656, 0.8802, -0.8464), (0.7031, 0.9427, -0.9265), (0.7109, 0.8203, -0.7696), (0.8203, 0.9401, -0.9232), (0.5859, 0.9453, -0.9299), (-0.543, 0.6419, -0.5408), (-0.5996, 0.7012, -0.6168), (-0.4863, 0.5827, -0.4648), (-0.2344, 0.9505, -0.9365), (-0.1172, 0.9518, -0.9382), (-0.3516, 0.9492, -0.9349), (-0.7031, 0.9427, -0.9265), (-0.7656, 0.8802, -0.8464), (-0.5859, 0.9453, -0.9299), (-0.8203, 0.9401, -0.9232), (-0.7109, 0.8203, -0.7696), (0.8761, -1.32e-08, -1.0), (0.5011, 0.8761, -1.0), (0.8761, 0.5011, -1.0), (-4.482e-08, -0.8761, -1.0), (0.8761, -0.5011, -1.0), (0.5011, -0.8761, -1.0), (-0.8761, 2.498e-07, -1.0), (-0.5011, -0.8761, -1.0), (-0.8761, -0.5011, -1.0), (1.641e-07, 0.8761, -1.0), (-0.8761, 0.5011, -1.0), (-0.5011, 0.8761, -1.0), (0.5234, 0.4297, -0.3888), (0.9479, 0.4687, -0.9332), (0.7604, 0.6562, -0.6927), (0.5234, -0.4297, -0.3888), (0.2917, 0.1875, -0.09156), (0.2917, -0.1875, -0.09156), (0.9531, -3.725e-08, -0.9399), (0.7604, -0.6563, -0.6927), (0.9479, -0.4688, -0.9332), (0.4297, -0.5234, -0.3888), (0.4687, -0.9479, -0.9332), (0.6562, -0.7604, -0.6927), (-0.4297, -0.5234, -0.3888), (0.1875, -0.2917, -0.09156), (-0.1875, -0.2917, -0.09156), (-6.333e-08, -0.9531, -0.9399), (-0.6563, -0.7604, -0.6927), (-0.4688, -0.9479, -0.9332), (-0.5234, -0.4297, -0.3888), (-0.9479, -0.4687, -0.9332), (-0.7604, -0.6562, -0.6927), (-0.5234, 0.4297, -0.3888), (-0.2917, -0.1875, -0.09156), (-0.2917, 0.1875, -0.09156), (-0.9531, 2.459e-07, -0.9399), (-0.7604, 0.6563, -0.6927), (-0.9479, 0.4688, -0.9332), (0.4297, 0.5234, -0.3888), (-0.1875, 0.2917, -0.09156), (0.1875, 0.2917, -0.09156), (1.658e-07, 0.9531, -0.9399), (0.6562, 0.7604, -0.6927), (0.4688, 0.9479, -0.9332), (-0.4297, 0.5234, -0.3888), (-0.4687, 0.9479, -0.9332), (-0.6562, 0.7604, -0.6927), (1.0, 0.875, -1.0), (1.0, 0.75, -1.0), (1.0, 0.625, -1.0), (1.0, 0.375, -1.0), (1.0, 0.25, -1.0), (1.0, 0.125, -1.0), (1.0, -0.125, -1.0), (1.0, -0.25, -1.0), (1.0, -0.375, -1.0), (1.0, -0.625, -1.0), (1.0, -0.75, -1.0), (1.0, -0.875, -1.0), (0.875, 1.0, -1.0), (0.75, 1.0, -1.0), (0.625, 1.0, -1.0), (0.375, 1.0, -1.0), (0.25, 1.0, -1.0), (0.125, 1.0, -1.0), (-0.125, 1.0, -1.0), (-0.25, 1.0, -1.0), (-0.375, 1.0, -1.0), (-0.625, 1.0, -1.0), (-0.75, 1.0, -1.0), (-0.875, 1.0, -1.0), (0.9375, 0.9375, -0.9198), (0.875, 0.875, -0.8397), (0.8125, 0.8125, -0.7595), (0.6875, 0.6875, -0.5992), (0.625, 0.625, -0.5191), (0.5625, 0.5625, -0.4389), (0.4375, 0.4375, -0.2786), (0.375, 0.375, -0.1984), (0.3125, 0.3125, -0.1183), (0.1875, 0.1875, 0.04203), (0.125, 0.125, 0.1222), (0.0625, 0.0625, 0.2023), (0.875, -1.0, -1.0), (0.75, -1.0, -1.0), (0.625, -1.0, -1.0), (0.375, -1.0, -1.0), (0.25, -1.0, -1.0), (0.125, -1.0, -1.0), (-0.125, -1.0, -1.0), (-0.25, -1.0, -1.0), (-0.375, -1.0, -1.0), (-0.625, -1.0, -1.0), (-0.75, -1.0, -1.0), (-0.875, -1.0, -1.0), (-1.0, -0.875, -1.0), (-1.0, -0.75, -1.0), (-1.0, -0.625, -1.0), (-1.0, -0.375, -1.0), (-1.0, -0.25, -1.0), (-1.0, -0.125, -1.0), (-1.0, 0.125, -1.0), (-1.0, 0.25, -1.0), (-1.0, 0.375, -1.0), (-1.0, 0.625, -1.0), (-1.0, 0.75, -1.0), (-1.0, 0.875, -1.0), (0.9375, -0.9375, -0.9198), (0.875, -0.875, -0.8397), (0.8125, -0.8125, -0.7595), (0.6875, -0.6875, -0.5992), (0.625, -0.625, -0.5191), (0.5625, -0.5625, -0.4389), (0.4375, -0.4375, -0.2786), (0.375, -0.375, -0.1984), (0.3125, -0.3125, -0.1183), (0.1875, -0.1875, 0.04203), (0.125, -0.125, 0.1222), (0.0625, -0.0625, 0.2023), (-0.9375, -0.9375, -0.9198), (-0.875, -0.875, -0.8397), (-0.8125, -0.8125, -0.7595), (-0.6875, -0.6875, -0.5992), (-0.625, -0.625, -0.5191), (-0.5625, -0.5625, -0.4389), (-0.4375, -0.4375, -0.2786), (-0.375, -0.375, -0.1984), (-0.3125, -0.3125, -0.1183), (-0.1875, -0.1875, 0.04203), (-0.125, -0.125, 0.1222), (-0.0625, -0.0625, 0.2023), (-0.9375, 0.9375, -0.9198), (-0.875, 0.875, -0.8397), (-0.8125, 0.8125, -0.7595), (-0.6875, 0.6875, -0.5992), (-0.625, 0.625, -0.5191), (-0.5625, 0.5625, -0.4389), (-0.4375, 0.4375, -0.2786), (-0.375, 0.375, -0.1984), (-0.3125, 0.3125, -0.1183), (-0.1875, 0.1875, 0.04203), (-0.125, 0.125, 0.1222), (-0.0625, 0.0625, 0.2023), (1.0, 0.5, -1.0), (1.0, -2.98e-08, -1.0), (1.0, -0.5, -1.0), (0.5, 1.0, -1.0), (1.788e-07, 1.0, -1.0), (-0.5, 1.0, -1.0), (0.75, 0.75, -0.6794), (0.5, 0.5, -0.3587), (0.25, 0.25, -0.03812), (0.5, -1.0, -1.0), (-5.96e-08, -1.0, -1.0), (-0.5, -1.0, -1.0), (-1.0, -0.5, -1.0), (-1.0, 2.682e-07, -1.0), (-1.0, 0.5, -1.0), (0.75, -0.75, -0.6794), (0.5, -0.5, -0.3587), (0.25, -0.25, -0.03812), (-0.75, -0.75, -0.6794), (-0.5, -0.5, -0.3587), (-0.25, -0.25, -0.03812), (-0.75, 0.75, -0.6794), (-0.5, 0.5, -0.3587), (-0.25, 0.25, -0.03812), (1.0, 1.0, -1.0), (1.0, -1.0, -1.0), (-1.0, -1.0, -1.0), (-1.0, 1.0, -1.0), (-1.341e-07, -1.788e-07, 0.2825)], [], [(0, 1, 227, 228), (1, 178, 320, 227), (0, 228, 229, 2), (2, 229, 321, 176), (3, 4, 241, 240), (4, 185, 324, 241), (3, 240, 239, 5), (5, 239, 323, 177), (6, 8, 238, 237), (8, 177, 323, 238), (7, 9, 224, 225), (6, 237, 236, 9), (9, 236, 344, 224), (7, 225, 226, 10), (10, 226, 320, 178), (11, 12, 263, 264), (12, 181, 329, 263), (11, 264, 265, 13), (13, 265, 330, 179), (14, 15, 230, 231), (15, 176, 321, 230), (14, 231, 232, 16), (16, 232, 322, 180), (17, 19, 233, 234), (19, 180, 322, 233), (18, 20, 260, 261), (17, 234, 235, 20), (20, 235, 345, 260), (18, 261, 262, 21), (21, 262, 329, 181), (22, 23, 275, 276), (23, 184, 332, 275), (22, 276, 277, 24), (24, 277, 333, 182), (25, 26, 266, 267), (26, 179, 330, 266), (25, 267, 268, 27), (27, 268, 331, 183), (28, 30, 269, 270), (30, 183, 331, 269), (29, 31, 272, 273), (28, 270, 271, 31), (31, 271, 346, 272), (29, 273, 274, 32), (32, 274, 332, 184), (33, 34, 244, 243), (34, 187, 325, 244), (33, 243, 242, 35), (35, 242, 324, 185), (36, 37, 278, 279), (37, 182, 333, 278), (36, 279, 280, 38), (38, 280, 334, 186), (39, 41, 281, 282), (41, 186, 334, 281), (40, 42, 247, 246), (39, 282, 283, 42), (42, 283, 347, 247), (40, 246, 245, 43), (43, 245, 325, 187), (44, 45, 251, 252), (45, 190, 326, 251), (44, 252, 253, 46), (46, 253, 327, 188), (47, 48, 229, 228), (48, 194, 321, 229), (47, 228, 227, 49), (49, 227, 320, 189), (50, 52, 226, 225), (52, 189, 320, 226), (51, 53, 248, 249), (50, 225, 224, 53), (53, 224, 344, 248), (51, 249, 250, 54), (54, 250, 326, 190), (55, 56, 292, 291), (56, 193, 337, 292), (55, 291, 290, 57), (57, 290, 336, 191), (58, 59, 254, 255), (59, 188, 327, 254), (58, 255, 256, 60), (60, 256, 328, 192), (61, 63, 257, 258), (63, 192, 328, 257), (62, 64, 295, 294), (61, 258, 259, 64), (64, 259, 348, 295), (62, 294, 293, 65), (65, 293, 337, 193), (66, 67, 232, 231), (67, 196, 322, 232), (66, 231, 230, 68), (68, 230, 321, 194), (69, 70, 289, 288), (70, 191, 336, 289), (69, 288, 287, 71), (71, 287, 335, 195), (72, 74, 286, 285), (74, 195, 335, 286), (73, 75, 235, 234), (72, 285, 284, 75), (75, 284, 345, 235), (73, 234, 233, 76), (76, 233, 322, 196), (77, 78, 287, 288), (78, 199, 335, 287), (77, 288, 289, 79), (79, 289, 336, 197), (80, 81, 265, 264), (81, 203, 330, 265), (80, 264, 263, 82), (82, 263, 329, 198), (83, 85, 262, 261), (85, 198, 329, 262), (84, 86, 284, 285), (83, 261, 260, 86), (86, 260, 345, 284), (84, 285, 286, 87), (87, 286, 335, 199), (88, 89, 304, 303), (89, 202, 340, 304), (88, 303, 302, 90), (90, 302, 339, 200), (91, 92, 290, 291), (92, 197, 336, 290), (91, 291, 292, 93), (93, 292, 337, 201), (94, 96, 293, 294), (96, 201, 337, 293), (95, 97, 307, 306), (94, 294, 295, 97), (97, 295, 348, 307), (95, 306, 305, 98), (98, 305, 340, 202), (99, 100, 268, 267), (100, 205, 331, 268), (99, 267, 266, 101), (101, 266, 330, 203), (102, 103, 301, 300), (103, 200, 339, 301), (102, 300, 299, 104), (104, 299, 338, 204), (105, 107, 298, 297), (107, 204, 338, 298), (106, 108, 271, 270), (105, 297, 296, 108), (108, 296, 346, 271), (106, 270, 269, 109), (109, 269, 331, 205), (110, 111, 299, 300), (111, 208, 338, 299), (110, 300, 301, 112), (112, 301, 339, 206), (113, 114, 277, 276), (114, 212, 333, 277), (113, 276, 275, 115), (115, 275, 332, 207), (116, 118, 274, 273), (118, 207, 332, 274), (117, 119, 296, 297), (116, 273, 272, 119), (119, 272, 346, 296), (117, 297, 298, 120), (120, 298, 338, 208), (121, 122, 316, 315), (122, 211, 343, 316), (121, 315, 314, 123), (123, 314, 342, 209), (124, 125, 302, 303), (125, 206, 339, 302), (124, 303, 304, 126), (126, 304, 340, 210), (127, 129, 305, 306), (129, 210, 340, 305), (128, 130, 319, 318), (127, 306, 307, 130), (130, 307, 348, 319), (128, 318, 317, 131), (131, 317, 343, 211), (132, 133, 280, 279), (133, 214, 334, 280), (132, 279, 278, 134), (134, 278, 333, 212), (135, 136, 313, 312), (136, 209, 342, 313), (135, 312, 311, 137), (137, 311, 341, 213), (138, 140, 310, 309), (140, 213, 341, 310), (139, 141, 283, 282), (138, 309, 308, 141), (141, 308, 347, 283), (139, 282, 281, 142), (142, 281, 334, 214), (143, 144, 256, 255), (144, 217, 328, 256), (143, 255, 254, 145), (145, 254, 327, 215), (146, 147, 314, 315), (147, 221, 342, 314), (146, 315, 316, 148), (148, 316, 343, 216), (149, 151, 317, 318), (151, 216, 343, 317), (150, 152, 259, 258), (149, 318, 319, 152), (152, 319, 348, 259), (150, 258, 257, 153), (153, 257, 328, 217), (154, 155, 239, 240), (155, 220, 323, 239), (154, 240, 241, 156), (156, 241, 324, 218), (157, 158, 253, 252), (158, 215, 327, 253), (157, 252, 251, 159), (159, 251, 326, 219), (160, 162, 250, 249), (162, 219, 326, 250), (161, 163, 236, 237), (160, 249, 248, 163), (163, 248, 344, 236), (161, 237, 238, 164), (164, 238, 323, 220), (165, 166, 311, 312), (166, 223, 341, 311), (165, 312, 313, 167), (167, 313, 342, 221), (168, 169, 242, 243), (169, 218, 324, 242), (168, 243, 244, 170), (170, 244, 325, 222), (171, 173, 245, 246), (173, 222, 325, 245), (172, 174, 308, 309), (171, 246, 247, 174), (174, 247, 347, 308), (172, 309, 310, 175), (175, 310, 341, 223)])
me_cube_002.materials.append(mat_material)
me_cube_002.use_remesh_preserve_volume = False
me_cube_002.use_remesh_preserve_attributes = False
me_cube_002.use_mirror_vertex_groups = False
me_cube_002.update()
me_cube_001 = bpy.data.meshes.new('Cube.001')
me_cube_001.from_pydata([(0.5044, 3.659e-08, -1.0), (-4.616e-10, -0.5044, -1.0), (-0.5044, 1.944e-07, -1.0), (1.198e-07, 0.5044, -1.0), (0.5044, 0.5044, -1.0), (0.5044, -0.5044, -1.0), (-0.5044, -0.5044, -1.0), (-0.5044, 0.5044, -1.0), (0.5937, 0.2187, -0.479), (0.5937, -0.2188, -0.479), (0.8125, -5.96e-08, -0.7595), (0.7917, 0.375, -0.7328), (0.4167, -1.192e-07, -0.2519), (0.7917, -0.375, -0.7328), (0.2187, -0.5938, -0.479), (-0.2188, -0.5938, -0.479), (-7.451e-08, -0.8125, -0.7595), (0.375, -0.7917, -0.7328), (-8.941e-08, -0.4167, -0.2519), (-0.375, -0.7917, -0.7328), (-0.5938, -0.2187, -0.479), (-0.5937, 0.2188, -0.479), (-0.8125, 1.788e-07, -0.7595), (-0.7917, -0.375, -0.7328), (-0.4167, 1.49e-08, -0.2519), (-0.7917, 0.375, -0.7328), (0.2188, 0.5937, -0.479), (1.267e-07, 0.8125, -0.7595), (-0.2187, 0.5938, -0.479), (0.0, 0.4167, -0.2519), (0.375, 0.7917, -0.7328), (-0.375, 0.7917, -0.7328), (1.0, 0.5, -1.0), (1.0, -2.98e-08, -1.0), (1.0, -0.5, -1.0), (0.5, 1.0, -1.0), (1.788e-07, 1.0, -1.0), (-0.5, 1.0, -1.0), (0.75, 0.75, -0.6794), (0.5, 0.5, -0.3587), (0.25, 0.25, -0.03812), (0.5, -1.0, -1.0), (-5.96e-08, -1.0, -1.0), (-0.5, -1.0, -1.0), (-1.0, -0.5, -1.0), (-1.0, 2.682e-07, -1.0), (-1.0, 0.5, -1.0), (0.75, -0.75, -0.6794), (0.5, -0.5, -0.3587), (0.25, -0.25, -0.03812), (-0.75, -0.75, -0.6794), (-0.5, -0.5, -0.3587), (-0.25, -0.25, -0.03812), (-0.75, 0.75, -0.6794), (-0.5, 0.5, -0.3587), (-0.25, 0.25, -0.03812), (1.0, 1.0, -1.0), (1.0, -1.0, -1.0), (-1.0, -1.0, -1.0), (-1.0, 1.0, -1.0), (-1.341e-07, -1.788e-07, 0.2825)], [], [(0, 4, 32, 33), (3, 36, 35, 4), (4, 35, 56, 32), (1, 5, 41, 42), (0, 33, 34, 5), (5, 34, 57, 41), (2, 6, 44, 45), (1, 42, 43, 6), (6, 43, 58, 44), (3, 7, 37, 36), (2, 45, 46, 7), (7, 46, 59, 37), (8, 11, 38, 39), (10, 33, 32, 11), (11, 32, 56, 38), (9, 12, 49, 48), (8, 39, 40, 12), (12, 40, 60, 49), (10, 13, 34, 33), (9, 48, 47, 13), (13, 47, 57, 34), (14, 17, 47, 48), (16, 42, 41, 17), (17, 41, 57, 47), (15, 18, 52, 51), (14, 48, 49, 18), (18, 49, 60, 52), (16, 19, 43, 42), (15, 51, 50, 19), (19, 50, 58, 43), (20, 23, 50, 51), (22, 45, 44, 23), (23, 44, 58, 50), (21, 24, 55, 54), (20, 51, 52, 24), (24, 52, 60, 55), (22, 25, 46, 45), (21, 54, 53, 25), (25, 53, 59, 46), (26, 29, 40, 39), (28, 54, 55, 29), (29, 55, 60, 40), (27, 30, 35, 36), (26, 39, 38, 30), (30, 38, 56, 35), (28, 31, 53, 54), (27, 36, 37, 31), (31, 37, 59, 53)])
me_cube_001.materials.append(mat_material)
me_cube_001.use_remesh_preserve_volume = False
me_cube_001.use_remesh_preserve_attributes = False
me_cube_001.use_mirror_vertex_groups = False
me_cube_001.update()
me_cube = bpy.data.meshes.new('Cube')
me_cube.from_pydata([(1.0, 1.0, -1.0), (1.0, -1.0, -1.0), (-1.0, -1.0, -1.0), (-1.0, 1.0, -1.0), (-1.341e-07, -1.788e-07, 0.2825)], [], [(0, 1, 2, 3), (0, 4, 1), (1, 4, 2), (2, 4, 3), (4, 0, 3)])
me_cube.materials.append(mat_material)
me_cube.use_remesh_preserve_volume = False
me_cube.use_remesh_preserve_attributes = False
me_cube.use_mirror_vertex_groups = False
me_cube.update()

# ---- objects
ob_pyramid_textured = bpy.data.objects.new('Pyramid_textured', me_cube_007)
ob_pyramid_closed__sub__polys = bpy.data.objects.new('Pyramid_closed._sub._polys', me_cube_006)
ob_pyramid_closed__sub = bpy.data.objects.new('Pyramid_closed._sub', me_cube_005)
ob_pyramid_closed__quads = bpy.data.objects.new('Pyramid_closed._quads', me_cube_004)
ob_pyramid_closed = bpy.data.objects.new('Pyramid_closed', me_cube_003)
ob_pyramid_subdivided_2x = bpy.data.objects.new('Pyramid_subdivided.2x', me_cube_002)
ob_pyramid_subdivided = bpy.data.objects.new('Pyramid_subdivided', me_cube_001)
ob_pyramid_simple = bpy.data.objects.new('Pyramid_simple', me_cube)
ob_lamp = bpy.data.objects.new('Lamp', light_lamp)
ob_camera = bpy.data.objects.new('Camera', cam_camera)

# ---- transforms, parenting, visibility, modifiers, constraints
ob_pyramid_textured.location = (0.0, 0.0, 4.0)
ob_pyramid_textured.scale = (4.0, 4.0, 4.0)
ob_pyramid_textured.lock_rotations_4d = False
ob_pyramid_textured.empty_display_type = 'ARROWS'
ob_pyramid_textured.lineart.crease_threshold = 0.0
ob_pyramid_closed__sub__polys.location = (0.0, 0.0, 4.066)
ob_pyramid_closed__sub__polys.scale = (4.116, 4.116, 4.116)
ob_pyramid_closed__sub__polys.lock_rotations_4d = False
ob_pyramid_closed__sub__polys.empty_display_type = 'ARROWS'
ob_pyramid_closed__sub__polys.lineart.crease_threshold = 0.0
_m = ob_pyramid_closed__sub__polys.modifiers.new('Subsurf', 'SUBSURF')
_m.uv_smooth = 'PRESERVE_CORNERS'
_m.levels = 4
_m.render_levels = 3
_m.show_only_control_edges = False
ob_pyramid_closed__sub.location = (0.0, 0.0, 4.0)
ob_pyramid_closed__sub.scale = (4.0, 4.0, 4.0)
ob_pyramid_closed__sub.lock_rotations_4d = False
ob_pyramid_closed__sub.empty_display_type = 'ARROWS'
ob_pyramid_closed__sub.hide_viewport = True
ob_pyramid_closed__sub.lineart.crease_threshold = 0.0
_m = ob_pyramid_closed__sub.modifiers.new('Subsurf', 'SUBSURF')
_m.uv_smooth = 'PRESERVE_CORNERS'
_m.levels = 3
_m.render_levels = 3
_m.show_only_control_edges = False
ob_pyramid_closed__quads.location = (0.0, 0.0, 4.0)
ob_pyramid_closed__quads.scale = (4.0, 4.0, 4.0)
ob_pyramid_closed__quads.lock_rotations_4d = False
ob_pyramid_closed__quads.empty_display_type = 'ARROWS'
ob_pyramid_closed__quads.hide_viewport = True
ob_pyramid_closed__quads.lineart.crease_threshold = 0.0
ob_pyramid_closed.location = (0.0, 0.0, 4.0)
ob_pyramid_closed.scale = (4.0, 4.0, 4.0)
ob_pyramid_closed.lock_rotations_4d = False
ob_pyramid_closed.empty_display_type = 'ARROWS'
ob_pyramid_closed.hide_viewport = True
ob_pyramid_closed.lineart.crease_threshold = 0.0
ob_pyramid_subdivided_2x.location = (0.0, 0.0, 4.0)
ob_pyramid_subdivided_2x.scale = (4.0, 4.0, 4.0)
ob_pyramid_subdivided_2x.lock_rotations_4d = False
ob_pyramid_subdivided_2x.empty_display_type = 'ARROWS'
ob_pyramid_subdivided_2x.hide_viewport = True
ob_pyramid_subdivided_2x.lineart.crease_threshold = 0.0
ob_pyramid_subdivided.location = (0.0, 0.0, 4.0)
ob_pyramid_subdivided.scale = (4.0, 4.0, 4.0)
ob_pyramid_subdivided.lock_rotations_4d = False
ob_pyramid_subdivided.empty_display_type = 'ARROWS'
ob_pyramid_subdivided.hide_viewport = True
ob_pyramid_subdivided.lineart.crease_threshold = 0.0
ob_pyramid_simple.location = (0.0, 0.0, 4.0)
ob_pyramid_simple.scale = (4.0, 4.0, 4.0)
ob_pyramid_simple.lock_rotations_4d = False
ob_pyramid_simple.empty_display_type = 'ARROWS'
ob_pyramid_simple.hide_viewport = True
ob_pyramid_simple.lineart.crease_threshold = 0.0
ob_lamp.location = (4.076, 1.005, 5.904)
ob_lamp.rotation_euler = (0.6503, 0.05522, 1.866)
ob_lamp.lock_rotations_4d = False
ob_lamp.empty_display_type = 'ARROWS'
ob_lamp.color = (0.0, 0.0, 0.0, 0.0)
ob_lamp.lineart.crease_threshold = 0.0
ob_camera.location = (7.481, -6.508, 5.344)
ob_camera.rotation_euler = (1.109, 0.0, 0.8149)
ob_camera.lock_rotations_4d = False
ob_camera.empty_display_type = 'ARROWS'
ob_camera.color = (0.0, 0.0, 0.0, 0.0)
ob_camera.display_type = 'WIRE'
ob_camera.lineart.crease_threshold = 0.0

# ---- collection membership
col_collection_1.objects.link(ob_pyramid_textured)
col_collection_1.objects.link(ob_pyramid_closed__sub__polys)
col_collection_1.objects.link(ob_pyramid_closed__sub)
col_collection_1.objects.link(ob_pyramid_closed__quads)
col_collection_1.objects.link(ob_pyramid_closed)
col_collection_1.objects.link(ob_pyramid_subdivided_2x)
col_collection_1.objects.link(ob_pyramid_subdivided)
col_collection_1.objects.link(ob_pyramid_simple)
col_collection_1.objects.link(ob_lamp)
col_collection_1.objects.link(ob_camera)

# ---- scene / render settings (as saved in the file)
scene.camera = ob_camera
scene.frame_start = 1; scene.frame_end = 250; scene.frame_set(1)
scene.render.engine = 'BLENDER_EEVEE_NEXT'
scene.render.resolution_percentage = 50
scene.render.dither_intensity = 0.0
scene.cycles.use_denoising = False
scene.cycles.samples = 128
scene.cycles.sampling_pattern = 'TABULATED_SOBOL'
scene.cycles.use_adaptive_sampling = False
scene.cycles.use_light_tree = False
scene.cycles.blur_glossy = 0.0
scene.cycles.sample_clamp_indirect = 0.0
scene.view_settings.view_transform = 'Standard'
bpy.context.view_layer.update()
